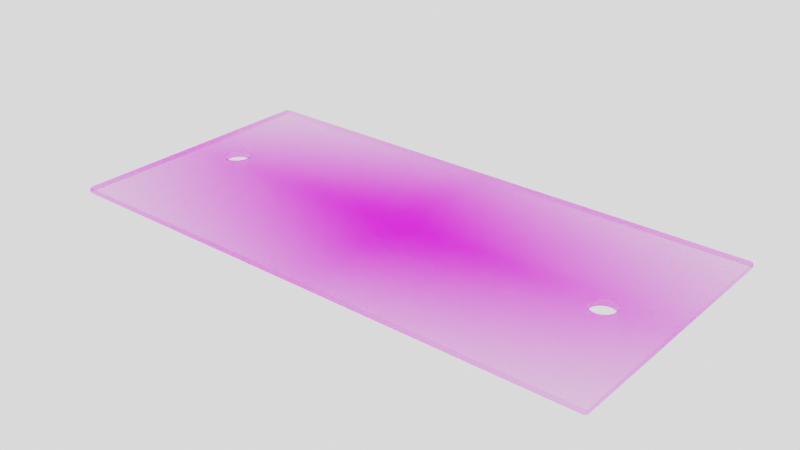 # Source: model.blend  (saved by Blender 3.6.11; exported with 4.5.12 LTS)
import bpy
from mathutils import Matrix  # noqa: F401  (used for matrix-valued properties, if any)

bpy.ops.wm.read_factory_settings(use_empty=True)
scene = bpy.context.scene
scene.name = 'Scene'

# ---- collections
col_collection = bpy.data.collections.new('Collection'); scene.collection.children.link(col_collection)

# ---- images (referenced by path relative to the original .blend; pixels are not part of the script)
import os
ASSET_DIR = os.environ.get("B2B_ASSET_DIR", "")  # directory of the original .blend (textures are referenced by path, not embedded)
HERE = os.path.dirname(os.path.abspath(__file__))  # packed textures are extracted next to this script under _unpacked/

def load_image(name, relpath, width, height, colorspace="sRGB"):
    """Load a texture the original file referenced (path relative to the .blend, or extracted next to this script)."""
    p = next((c for c in (os.path.join(HERE, relpath), os.path.join(ASSET_DIR, relpath)) if relpath and os.path.exists(c)), "")
    if p:
        img = bpy.data.images.load(p, check_existing=True)
        img.name = name
    else:  # same state as the original file: an image datablock whose file is absent (Cycles renders it pink)
        img = bpy.data.images.new(name, width, height)
        img.source = "FILE"
        img.filepath = "//" + (relpath or name)
    img.colorspace_settings.name = colorspace
    return img
img_t1_png = load_image('t1.png', 't1.png', 1024, 1024, 'sRGB')

# ---- materials (node trees are filled in below, after node groups)
mat_t1 = bpy.data.materials.new('t1')
mat_t1.surface_render_method = 'BLENDED'
mat_t1.blend_method = 'BLEND'
mat_t1.use_transparency_overlap = False
mat_t1.show_transparent_back = False
mat_t1.use_backface_culling = True

# ---- material node trees
mat_t1.use_nodes = True; mat_t1.node_tree.nodes.clear()
_N = mat_t1.node_tree.nodes; _L = mat_t1.node_tree.links
n0 = _N.new('ShaderNodeBsdfPrincipled'); n0.name = 'Principled BSDF'; n0.location = (0, 300)
n0.distribution = 'GGX'
n0.subsurface_method = 'RANDOM_WALK_SKIN'
n0.inputs[3].default_value = 1.45
n0.inputs[13].default_value = 0.04545
n0.inputs[27].default_value = (0.0, 0.0, 0.0, 1.0)
n0.inputs[28].default_value = 1.0
n1 = _N.new('ShaderNodeOutputMaterial'); n1.name = 'Material Output'; n1.location = (300, 300)
n2 = _N.new('ShaderNodeTexImage'); n2.name = 'Image Texture'; n2.location = (-543, 261)
n2.image = img_t1_png
n2.extension = 'CLIP'
_L.new(n2.outputs[0], n0.inputs[0])
_L.new(n2.outputs[1], n0.inputs[4])
_L.new(n0.outputs[0], n1.inputs[0])
_L.new(n2.outputs[0], n0.inputs[2])
n1.is_active_output = True

# ---- world
world_world = bpy.data.worlds.new('World'); scene.world = world_world
world_world.use_nodes = True; world_world.node_tree.nodes.clear()
_N = world_world.node_tree.nodes; _L = world_world.node_tree.links
n0 = _N.new('ShaderNodeOutputWorld'); n0.name = 'World Output'; n0.location = (300, 300)
n1 = _N.new('ShaderNodeBackground'); n1.name = 'Background'; n1.location = (10, 300)
n1.inputs[0].default_value = (1.0, 1.0, 1.0, 1.0)
n1.inputs[1].default_value = 1.4
_L.new(n1.outputs[0], n0.inputs[0])
n0.is_active_output = True
world_world.color = (0.05088, 0.05088, 0.05088)
world_world.use_sun_shadow = False
world_world.sun_shadow_jitter_overblur = 0.0

# ---- meshes
me_t1 = bpy.data.meshes.new('t1')
me_t1.from_pydata([(0.9695, 0.4487, 0.05009), (0.9564, 0.4487, 0.03694), (0.9564, 0.4619, 0.05009), (0.9657, 0.4487, 0.04079), (0.964, 0.4563, 0.0425), (0.9564, 0.458, 0.04079), (0.9657, 0.458, 0.05009), (-0.9477, 0.4487, 0.05009), (-0.9345, 0.4619, 0.05009), (-0.9345, 0.4487, 0.03694), (-0.9438, 0.458, 0.05009), (-0.9421, 0.4563, 0.0425), (-0.9345, 0.458, 0.04079), (-0.9438, 0.4487, 0.04079), (0.9695, -0.4587, 0.05009), (0.9564, -0.4718, 0.05009), (0.9564, -0.4587, 0.03694), (0.9657, -0.468, 0.05009), (0.964, -0.4662, 0.0425), (0.9564, -0.468, 0.04079), (0.9657, -0.4587, 0.04079), (-0.9477, -0.4587, 0.05009), (-0.9345, -0.4587, 0.03694), (-0.9345, -0.4718, 0.05009), (-0.9438, -0.4587, 0.04079), (-0.9421, -0.4662, 0.0425), (-0.9345, -0.468, 0.04079), (-0.9438, -0.468, 0.05009), (0.9695, -0.4587, 0.05009), (0.9564, -0.4587, 0.06325), (0.9564, -0.4718, 0.05009), (0.9657, -0.4587, 0.05939), (0.964, -0.4662, 0.05769), (0.9564, -0.468, 0.05939), (0.9657, -0.468, 0.05009), (0.9695, 0.4487, 0.05009), (0.9564, 0.4619, 0.05009), (0.9564, 0.4487, 0.06325), (0.9657, 0.458, 0.05009), (0.964, 0.4563, 0.05769), (0.9564, 0.458, 0.05939), (0.9657, 0.4487, 0.05939), (-0.9477, -0.4587, 0.05009), (-0.9345, -0.4718, 0.05009), (-0.9345, -0.4587, 0.06325), (-0.9438, -0.468, 0.05009), (-0.9421, -0.4662, 0.05769), (-0.9345, -0.468, 0.05939), (-0.9438, -0.4587, 0.05939), (-0.9477, 0.4487, 0.05009), (-0.9345, 0.4487, 0.06325), (-0.9345, 0.4619, 0.05009), (-0.9438, 0.4487, 0.05939), (-0.9421, 0.4563, 0.05769), (-0.9345, 0.458, 0.05939), (-0.9438, 0.458, 0.05009), (-0.803, 0.02337, 0.03694), (-0.7985, 0.02337, 0.0414), (-0.8008, 0.02337, 0.03754), (-0.7991, 0.02337, 0.03917), (-0.8021, 0.01437, 0.03694), (-0.7977, 0.01524, 0.0414), (-0.7999, 0.01481, 0.03754), (-0.7983, 0.01513, 0.03917), (-0.8021, 0.03238, 0.03694), (-0.7977, 0.0315, 0.0414), (-0.7999, 0.03194, 0.03754), (-0.7983, 0.03162, 0.03917), (-0.7995, 0.00571, 0.03694), (-0.7954, 0.007426, 0.0414), (-0.7974, 0.006568, 0.03754), (-0.7959, 0.007196, 0.03917), (-0.7952, 0.04902, 0.03694), (-0.7915, 0.04653, 0.0414), (-0.7934, 0.04777, 0.03754), (-0.792, 0.04686, 0.03917), (-0.7952, -0.002269, 0.03694), (-0.7915, 0.0002213, 0.0414), (-0.7934, -0.001024, 0.03754), (-0.792, -0.0001124, 0.03917), (-0.7995, 0.04104, 0.03694), (-0.7954, 0.03932, 0.0414), (-0.7974, 0.04018, 0.03754), (-0.7959, 0.03955, 0.03917), (-0.7895, -0.009264, 0.03694), (-0.7863, -0.006094, 0.0414), (-0.7879, -0.007679, 0.03754), (-0.7867, -0.006518, 0.03917), (-0.78, 0.05802, 0.0414), (-0.7825, 0.06176, 0.03694), (-0.7803, 0.05852, 0.03917), (-0.7812, 0.05989, 0.03754), (-0.765, -0.0175, 0.0414), (-0.766, -0.02189, 0.03694), (-0.7651, -0.01809, 0.03917), (-0.7655, -0.01969, 0.03754), (-0.7743, -0.01934, 0.03694), (-0.7728, -0.01513, 0.0414), (-0.7736, -0.01724, 0.03754), (-0.773, -0.01569, 0.03917), (-0.7659, 0.06864, 0.03694), (-0.765, 0.06425, 0.0414), (-0.7654, 0.06644, 0.03754), (-0.7651, 0.06483, 0.03917), (-0.7826, -0.01494, 0.03694), (-0.78, -0.01128, 0.0414), (-0.7813, -0.01311, 0.03754), (-0.7803, -0.01177, 0.03917), (-0.7745, 0.06601, 0.03694), (-0.7728, 0.06187, 0.0414), (-0.7737, 0.06394, 0.03754), (-0.773, 0.06243, 0.03917), (-0.7895, 0.05601, 0.03694), (-0.7863, 0.05284, 0.0414), (-0.7879, 0.05443, 0.03754), (-0.7867, 0.05327, 0.03917), (-0.7478, -0.0219, 0.03694), (-0.7487, -0.0175, 0.0414), (-0.7483, -0.0197, 0.03754), (-0.7486, -0.01809, 0.03917), (-0.7487, 0.06425, 0.0414), (-0.7478, 0.06864, 0.03694), (-0.7486, 0.06483, 0.03917), (-0.7483, 0.06644, 0.03754), (-0.7312, -0.015, 0.03694), (-0.7337, -0.01128, 0.0414), (-0.7325, -0.01314, 0.03754), (-0.7334, -0.01178, 0.03917), (-0.7337, 0.05802, 0.0414), (-0.7312, 0.06175, 0.03694), (-0.7334, 0.05852, 0.03917), (-0.7325, 0.05989, 0.03754), (-0.7392, -0.01927, 0.03694), (-0.7409, -0.01513, 0.0414), (-0.74, -0.0172, 0.03754), (-0.7407, -0.01568, 0.03917), (-0.7392, 0.06602, 0.03694), (-0.7409, 0.06187, 0.0414), (-0.74, 0.06395, 0.03754), (-0.7407, 0.06243, 0.03917), (-0.7185, -0.002269, 0.03694), (-0.7222, 0.0002213, 0.0414), (-0.7203, -0.001024, 0.03754), (-0.7217, -0.0001124, 0.03917), (-0.7222, 0.04653, 0.0414), (-0.7185, 0.04902, 0.03694), (-0.7217, 0.04686, 0.03917), (-0.7203, 0.04777, 0.03754), (-0.7107, 0.02337, 0.03694), (-0.7152, 0.02337, 0.0414), (-0.7129, 0.02337, 0.03754), (-0.7146, 0.02337, 0.03917), (-0.7116, 0.03238, 0.03694), (-0.716, 0.0315, 0.0414), (-0.7138, 0.03194, 0.03754), (-0.7154, 0.03162, 0.03917), (-0.7116, 0.01437, 0.03694), (-0.716, 0.01524, 0.0414), (-0.7138, 0.01481, 0.03754), (-0.7154, 0.01513, 0.03917), (-0.7142, 0.04104, 0.03694), (-0.7184, 0.03932, 0.0414), (-0.7163, 0.04018, 0.03754), (-0.7178, 0.03955, 0.03917), (-0.7184, 0.007426, 0.0414), (-0.7142, 0.00571, 0.03694), (-0.7178, 0.007196, 0.03917), (-0.7163, 0.006568, 0.03754), (-0.7242, 0.05601, 0.03694), (-0.7274, 0.05284, 0.0414), (-0.7258, 0.05443, 0.03754), (-0.727, 0.05327, 0.03917), (-0.7242, -0.009264, 0.03694), (-0.7274, -0.006094, 0.0414), (-0.7258, -0.007679, 0.03754), (-0.727, -0.006518, 0.03917), (-0.7569, -0.02278, 0.03694), (-0.7569, -0.0183, 0.0414), (-0.7569, -0.02054, 0.03754), (-0.7569, -0.0189, 0.03917), (-0.7569, 0.06505, 0.0414), (-0.7569, 0.06953, 0.03694), (-0.7569, 0.06565, 0.03917), (-0.7569, 0.06729, 0.03754), (0.7119, -0.04233, 0.03694), (0.7164, -0.04233, 0.0414), (0.7142, -0.04233, 0.03754), (0.7158, -0.04233, 0.03917), (0.7172, -0.05037, 0.0414), (0.7128, -0.05124, 0.03694), (0.7166, -0.05048, 0.03917), (0.715, -0.0508, 0.03754), (0.7128, -0.03341, 0.03694), (0.7172, -0.03428, 0.0414), (0.715, -0.03385, 0.03754), (0.7166, -0.03417, 0.03917), (0.7233, -0.06523, 0.0414), (0.7196, -0.06772, 0.03694), (0.7228, -0.06556, 0.03917), (0.7215, -0.06647, 0.03754), (0.7196, -0.01693, 0.03694), (0.7233, -0.01942, 0.0414), (0.7215, -0.01818, 0.03754), (0.7228, -0.01909, 0.03917), (0.7154, -0.05982, 0.03694), (0.7195, -0.0581, 0.0414), (0.7175, -0.05896, 0.03754), (0.719, -0.05833, 0.03917), (0.7195, -0.02655, 0.0414), (0.7154, -0.02484, 0.03694), (0.719, -0.02632, 0.03917), (0.7175, -0.02569, 0.03754), (0.7322, -0.08033, 0.03694), (0.7347, -0.0766, 0.0414), (0.7335, -0.07846, 0.03754), (0.7344, -0.0771, 0.03917), (0.7347, -0.008052, 0.0414), (0.7322, -0.004325, 0.03694), (0.7344, -0.007553, 0.03917), (0.7335, -0.006189, 0.03754), (0.7496, -0.08275, 0.0414), (0.7487, -0.08715, 0.03694), (0.7495, -0.08334, 0.03917), (0.7491, -0.08495, 0.03754), (0.7487, 0.0025, 0.03694), (0.7496, -0.001898, 0.0414), (0.7491, 0.000301, 0.03754), (0.7495, -0.001308, 0.03917), (0.7401, -0.08455, 0.03694), (0.7418, -0.08041, 0.0414), (0.741, -0.08248, 0.03754), (0.7416, -0.08096, 0.03917), (0.7401, -0.0001012, 0.03694), (0.7418, -0.004243, 0.0414), (0.741, -0.002172, 0.03754), (0.7416, -0.003688, 0.03917), (0.7253, -0.07464, 0.03694), (0.7285, -0.07147, 0.0414), (0.7269, -0.07306, 0.03754), (0.728, -0.0719, 0.03917), (0.7285, -0.01318, 0.0414), (0.7253, -0.01001, 0.03694), (0.728, -0.01275, 0.03917), (0.7269, -0.01159, 0.03754), (0.7664, -0.08716, 0.03694), (0.7657, -0.08275, 0.0414), (0.766, -0.08496, 0.03754), (0.7658, -0.08334, 0.03917), (0.7657, -0.001898, 0.0414), (0.7665, 0.002498, 0.03694), (0.7658, -0.001309, 0.03917), (0.7661, 0.0003001, 0.03754), (0.7829, -0.08041, 0.03694), (0.7805, -0.0766, 0.0414), (0.7817, -0.0785, 0.03754), (0.7808, -0.07711, 0.03917), (0.7805, -0.008052, 0.0414), (0.783, -0.004337, 0.03694), (0.7808, -0.007554, 0.03917), (0.7818, -0.006194, 0.03754), (0.7753, -0.08445, 0.03694), (0.7734, -0.08041, 0.0414), (0.7744, -0.08243, 0.03754), (0.7736, -0.08095, 0.03917), (0.7751, -8.632e-05, 0.03694), (0.7734, -0.004243, 0.0414), (0.7742, -0.002165, 0.03754), (0.7736, -0.003686, 0.03917), (0.7956, -0.06772, 0.03694), (0.7919, -0.06523, 0.0414), (0.7937, -0.06647, 0.03754), (0.7924, -0.06556, 0.03917), (0.7919, -0.01942, 0.0414), (0.7956, -0.01693, 0.03694), (0.7924, -0.01909, 0.03917), (0.7937, -0.01818, 0.03754), (0.7988, -0.04233, 0.0414), (0.8033, -0.04233, 0.03694), (0.7994, -0.04233, 0.03917), (0.8011, -0.04233, 0.03754), (0.8024, -0.05124, 0.03694), (0.798, -0.05037, 0.0414), (0.8002, -0.0508, 0.03754), (0.7986, -0.05048, 0.03917), (0.8024, -0.03341, 0.03694), (0.798, -0.03428, 0.0414), (0.8002, -0.03385, 0.03754), (0.7986, -0.03417, 0.03917), (0.7998, -0.05982, 0.03694), (0.7957, -0.0581, 0.0414), (0.7978, -0.05896, 0.03754), (0.7962, -0.05833, 0.03917), (0.7957, -0.02655, 0.0414), (0.7998, -0.02484, 0.03694), (0.7962, -0.02632, 0.03917), (0.7978, -0.02569, 0.03754), (0.7899, -0.07464, 0.03694), (0.7868, -0.07147, 0.0414), (0.7883, -0.07306, 0.03754), (0.7872, -0.0719, 0.03917), (0.7899, -0.01001, 0.03694), (0.7868, -0.01318, 0.0414), (0.7883, -0.01159, 0.03754), (0.7872, -0.01275, 0.03917), (0.7576, 0.003378, 0.03694), (0.7576, -0.001105, 0.0414), (0.7576, 0.001136, 0.03754), (0.7576, -0.0005049, 0.03917), (0.7576, -0.08803, 0.03694), (0.7576, -0.08355, 0.0414), (0.7576, -0.08579, 0.03754), (0.7576, -0.08415, 0.03917), (0.7119, -0.04233, 0.06325), (0.7164, -0.04233, 0.05878), (0.7142, -0.04233, 0.06265), (0.7158, -0.04233, 0.06102), (0.7128, -0.05124, 0.06325), (0.7172, -0.05037, 0.05878), (0.715, -0.0508, 0.06265), (0.7166, -0.05048, 0.06102), (0.7128, -0.03341, 0.06325), (0.7172, -0.03428, 0.05878), (0.715, -0.03385, 0.06265), (0.7166, -0.03417, 0.06102), (0.7196, -0.06772, 0.06325), (0.7233, -0.06523, 0.05878), (0.7215, -0.06647, 0.06265), (0.7228, -0.06556, 0.06102), (0.7196, -0.01693, 0.06325), (0.7233, -0.01942, 0.05878), (0.7215, -0.01818, 0.06265), (0.7228, -0.01909, 0.06102), (0.7154, -0.05982, 0.06325), (0.7195, -0.0581, 0.05878), (0.7175, -0.05896, 0.06265), (0.719, -0.05833, 0.06102), (0.7154, -0.02484, 0.06325), (0.7195, -0.02655, 0.05878), (0.7175, -0.02569, 0.06265), (0.719, -0.02632, 0.06102), (0.7322, -0.08033, 0.06325), (0.7347, -0.0766, 0.05878), (0.7335, -0.07846, 0.06265), (0.7344, -0.0771, 0.06102), (0.7322, -0.004325, 0.06325), (0.7347, -0.008052, 0.05878), (0.7335, -0.006189, 0.06265), (0.7344, -0.007553, 0.06102), (0.7487, -0.08715, 0.06325), (0.7496, -0.08275, 0.05878), (0.7491, -0.08495, 0.06265), (0.7495, -0.08334, 0.06102), (0.7487, 0.0025, 0.06325), (0.7496, -0.001898, 0.05878), (0.7491, 0.000301, 0.06265), (0.7495, -0.001308, 0.06102), (0.7401, -0.08455, 0.06325), (0.7418, -0.08041, 0.05878), (0.741, -0.08248, 0.06265), (0.7416, -0.08096, 0.06102), (0.7401, -0.0001012, 0.06325), (0.7418, -0.004243, 0.05878), (0.741, -0.002172, 0.06265), (0.7416, -0.003688, 0.06102), (0.7253, -0.07464, 0.06325), (0.7285, -0.07147, 0.05878), (0.7269, -0.07306, 0.06265), (0.728, -0.0719, 0.06102), (0.7253, -0.01001, 0.06325), (0.7285, -0.01318, 0.05878), (0.7269, -0.01159, 0.06265), (0.728, -0.01275, 0.06102), (0.7664, -0.08716, 0.06325), (0.7657, -0.08275, 0.05878), (0.766, -0.08496, 0.06265), (0.7658, -0.08334, 0.06102), (0.7665, 0.002498, 0.06325), (0.7657, -0.001898, 0.05878), (0.7661, 0.0003001, 0.06265), (0.7658, -0.001309, 0.06102), (0.7829, -0.08041, 0.06325), (0.7805, -0.0766, 0.05878), (0.7817, -0.0785, 0.06265), (0.7808, -0.07711, 0.06102), (0.783, -0.004337, 0.06325), (0.7805, -0.008052, 0.05878), (0.7818, -0.006194, 0.06265), (0.7808, -0.007554, 0.06102), (0.7734, -0.08041, 0.05878), (0.7753, -0.08445, 0.06325), (0.7736, -0.08095, 0.06102), (0.7744, -0.08243, 0.06265), (0.7751, -8.632e-05, 0.06325), (0.7734, -0.004243, 0.05878), (0.7742, -0.002165, 0.06265), (0.7736, -0.003686, 0.06102), (0.7956, -0.06772, 0.06325), (0.7919, -0.06523, 0.05878), (0.7937, -0.06647, 0.06265), (0.7924, -0.06556, 0.06102), (0.7956, -0.01693, 0.06325), (0.7919, -0.01942, 0.05878), (0.7937, -0.01818, 0.06265), (0.7924, -0.01909, 0.06102), (0.8033, -0.04233, 0.06325), (0.7988, -0.04233, 0.05878), (0.8011, -0.04233, 0.06265), (0.7994, -0.04233, 0.06102), (0.8024, -0.05124, 0.06325), (0.798, -0.05037, 0.05878), (0.8002, -0.0508, 0.06265), (0.7986, -0.05048, 0.06102), (0.8024, -0.03341, 0.06325), (0.798, -0.03428, 0.05878), (0.8002, -0.03385, 0.06265), (0.7986, -0.03417, 0.06102), (0.7957, -0.0581, 0.05878), (0.7998, -0.05982, 0.06325), (0.7962, -0.05833, 0.06102), (0.7978, -0.05896, 0.06265), (0.7998, -0.02484, 0.06325), (0.7957, -0.02655, 0.05878), (0.7978, -0.02569, 0.06265), (0.7962, -0.02632, 0.06102), (0.7899, -0.07464, 0.06325), (0.7868, -0.07147, 0.05878), (0.7883, -0.07306, 0.06265), (0.7872, -0.0719, 0.06102), (0.7899, -0.01001, 0.06325), (0.7868, -0.01318, 0.05878), (0.7883, -0.01159, 0.06265), (0.7872, -0.01275, 0.06102), (0.7576, 0.003378, 0.06325), (0.7576, -0.001105, 0.05878), (0.7576, 0.001136, 0.06265), (0.7576, -0.0005049, 0.06102), (0.7576, -0.08803, 0.06325), (0.7576, -0.08355, 0.05878), (0.7576, -0.08579, 0.06265), (0.7576, -0.08415, 0.06102), (-0.803, 0.02337, 0.06325), (-0.7985, 0.02337, 0.05878), (-0.8008, 0.02337, 0.06265), (-0.7991, 0.02337, 0.06102), (-0.8021, 0.01437, 0.06325), (-0.7977, 0.01524, 0.05878), (-0.7999, 0.01481, 0.06265), (-0.7983, 0.01513, 0.06102), (-0.8021, 0.03238, 0.06325), (-0.7977, 0.0315, 0.05878), (-0.7999, 0.03194, 0.06265), (-0.7983, 0.03162, 0.06102), (-0.7952, -0.002269, 0.06325), (-0.7915, 0.0002213, 0.05878), (-0.7934, -0.001024, 0.06265), (-0.792, -0.0001124, 0.06102), (-0.7995, 0.04104, 0.06325), (-0.7954, 0.03932, 0.05878), (-0.7974, 0.04018, 0.06265), (-0.7959, 0.03955, 0.06102), (-0.7995, 0.00571, 0.06325), (-0.7954, 0.007426, 0.05878), (-0.7974, 0.006568, 0.06265), (-0.7959, 0.007196, 0.06102), (-0.7952, 0.04902, 0.06325), (-0.7915, 0.04653, 0.05878), (-0.7934, 0.04777, 0.06265), (-0.792, 0.04686, 0.06102), (-0.7826, -0.01494, 0.06325), (-0.78, -0.01128, 0.05878), (-0.7813, -0.01311, 0.06265), (-0.7803, -0.01177, 0.06102), (-0.7895, 0.05601, 0.06325), (-0.7863, 0.05284, 0.05878), (-0.7879, 0.05443, 0.06265), (-0.7867, 0.05327, 0.06102), (-0.765, 0.06425, 0.05878), (-0.7659, 0.06864, 0.06325), (-0.7651, 0.06483, 0.06102), (-0.7654, 0.06644, 0.06265), (-0.766, -0.02189, 0.06325), (-0.765, -0.0175, 0.05878), (-0.7655, -0.01969, 0.06265), (-0.7651, -0.01809, 0.06102), (-0.7745, 0.06601, 0.06325), (-0.7728, 0.06187, 0.05878), (-0.7737, 0.06394, 0.06265), (-0.773, 0.06243, 0.06102), (-0.7728, -0.01513, 0.05878), (-0.7743, -0.01934, 0.06325), (-0.773, -0.01569, 0.06102), (-0.7736, -0.01724, 0.06265), (-0.7825, 0.06176, 0.06325), (-0.78, 0.05802, 0.05878), (-0.7812, 0.05989, 0.06265), (-0.7803, 0.05852, 0.06102), (-0.7895, -0.009264, 0.06325), (-0.7863, -0.006094, 0.05878), (-0.7879, -0.007679, 0.06265), (-0.7867, -0.006518, 0.06102), (-0.7478, -0.0219, 0.06325), (-0.7487, -0.0175, 0.05878), (-0.7483, -0.0197, 0.06265), (-0.7486, -0.01809, 0.06102), (-0.7478, 0.06864, 0.06325), (-0.7487, 0.06425, 0.05878), (-0.7483, 0.06644, 0.06265), (-0.7486, 0.06483, 0.06102), (-0.7312, -0.015, 0.06325), (-0.7337, -0.01128, 0.05878), (-0.7325, -0.01314, 0.06265), (-0.7334, -0.01178, 0.06102), (-0.7312, 0.06175, 0.06325), (-0.7337, 0.05802, 0.05878), (-0.7325, 0.05989, 0.06265), (-0.7334, 0.05852, 0.06102), (-0.7392, -0.01927, 0.06325), (-0.7409, -0.01513, 0.05878), (-0.74, -0.0172, 0.06265), (-0.7407, -0.01568, 0.06102), (-0.7392, 0.06602, 0.06325), (-0.7409, 0.06187, 0.05878), (-0.74, 0.06395, 0.06265), (-0.7407, 0.06243, 0.06102), (-0.7185, -0.002269, 0.06325), (-0.7222, 0.0002213, 0.05878), (-0.7203, -0.001024, 0.06265), (-0.7217, -0.0001124, 0.06102), (-0.7185, 0.04902, 0.06325), (-0.7222, 0.04653, 0.05878), (-0.7203, 0.04777, 0.06265), (-0.7217, 0.04686, 0.06102), (-0.7107, 0.02337, 0.06325), (-0.7152, 0.02337, 0.05878), (-0.7129, 0.02337, 0.06265), (-0.7146, 0.02337, 0.06102), (-0.7116, 0.03238, 0.06325), (-0.716, 0.0315, 0.05878), (-0.7138, 0.03194, 0.06265), (-0.7154, 0.03162, 0.06102), (-0.7116, 0.01437, 0.06325), (-0.716, 0.01524, 0.05878), (-0.7138, 0.01481, 0.06265), (-0.7154, 0.01513, 0.06102), (-0.7142, 0.04104, 0.06325), (-0.7184, 0.03932, 0.05878), (-0.7163, 0.04018, 0.06265), (-0.7178, 0.03955, 0.06102), (-0.7184, 0.007426, 0.05878), (-0.7142, 0.00571, 0.06325), (-0.7178, 0.007196, 0.06102), (-0.7163, 0.006568, 0.06265), (-0.7242, 0.05601, 0.06325), (-0.7274, 0.05284, 0.05878), (-0.7258, 0.05443, 0.06265), (-0.727, 0.05327, 0.06102), (-0.7242, -0.009264, 0.06325), (-0.7274, -0.006094, 0.05878), (-0.7258, -0.007679, 0.06265), (-0.727, -0.006518, 0.06102), (-0.7569, -0.02278, 0.06325), (-0.7569, -0.0183, 0.05878), (-0.7569, -0.02054, 0.06265), (-0.7569, -0.0189, 0.06102), (-0.7569, 0.06953, 0.06325), (-0.7569, 0.06505, 0.05878), (-0.7569, 0.06729, 0.06265), (-0.7569, 0.06565, 0.06102)], [], [(2, 8, 51, 36), (7, 21, 42, 49), (441, 57, 65, 449), (177, 92, 481, 561), (385, 256, 301, 429), (484, 50, 44, 489, 468, 496, 452, 460, 444, 440, 448, 456, 464, 472, 492), (389, 29, 37, 392, 384, 428, 400, 420, 412, 404, 408, 417, 396, 424, 380), (23, 15, 30, 43), (0, 3, 4, 6), (1, 5, 4, 3), (2, 6, 4, 5), (7, 10, 11, 13), (8, 12, 11, 10), (9, 13, 11, 12), (14, 17, 18, 20), (15, 19, 18, 17), (16, 20, 18, 19), (21, 24, 25, 27), (22, 26, 25, 24), (23, 27, 25, 26), (28, 31, 32, 34), (29, 33, 32, 31), (30, 34, 32, 33), (35, 38, 39, 41), (36, 40, 39, 38), (37, 41, 39, 40), (42, 45, 46, 48), (43, 47, 46, 45), (44, 48, 46, 47), (49, 52, 53, 55), (50, 54, 53, 52), (51, 55, 53, 54), (16, 1, 3, 20), (20, 3, 0, 14), (21, 7, 13, 24), (24, 13, 9, 22), (1, 9, 12, 5), (5, 12, 8, 2), (15, 23, 26, 19), (19, 26, 22, 16), (28, 35, 41, 31), (31, 41, 37, 29), (44, 50, 52, 48), (48, 52, 49, 42), (36, 51, 54, 40), (40, 54, 50, 37), (29, 44, 47, 33), (33, 47, 43, 30), (7, 49, 55, 10), (10, 55, 51, 8), (35, 0, 6, 38), (38, 6, 2, 36), (30, 15, 17, 34), (34, 17, 14, 28), (42, 21, 27, 45), (45, 27, 23, 43), (14, 0, 35, 28), (253, 261, 388, 381), (433, 305, 248, 377), (289, 269, 397, 416), (393, 265, 256, 385), (276, 281, 409, 405), (301, 272, 401, 429), (489, 44, 29, 389, 372, 436, 348, 356, 340, 364, 324, 332, 316, 312, 320, 336, 328, 368, 344, 360, 352, 432, 376, 392, 37, 50, 484, 477, 564, 504, 520, 512, 552, 528, 544, 536, 532, 540, 549, 524, 556, 508, 516, 500, 560, 480), (281, 289, 416, 409), (285, 276, 405, 413), (292, 285, 413, 421), (269, 297, 425, 397), (272, 292, 421, 401), (264, 1, 16, 260, 252, 296, 268, 288, 280, 277, 284, 293, 273, 300, 257), (297, 253, 381, 425), (245, 309, 437, 373), (377, 248, 265, 393), (361, 233, 225, 353), (309, 220, 349, 437), (213, 237, 365, 341), (345, 216, 233, 361), (337, 208, 201, 329), (365, 237, 196, 325), (321, 193, 208, 337), (313, 185, 193, 321), (333, 205, 188, 317), (325, 196, 205, 333), (329, 201, 240, 369), (229, 213, 341, 357), (220, 229, 357, 349), (369, 240, 216, 345), (353, 225, 305, 433), (261, 245, 373, 388), (173, 125, 509, 557), (565, 180, 120, 505), (164, 141, 525, 548), (521, 137, 128, 513), (153, 149, 533, 537), (169, 144, 529, 553), (157, 164, 548, 541), (149, 157, 541, 533), (161, 153, 537, 545), (317, 188, 185, 313), (141, 173, 557, 525), (144, 161, 545, 529), (125, 133, 517, 509), (513, 128, 169, 553), (117, 177, 561, 501), (505, 120, 137, 521), (97, 105, 469, 488), (108, 9, 1, 264, 249, 304, 224, 232, 217, 241, 200, 209, 192, 184, 189, 204, 197, 236, 212, 228, 221, 308, 244, 260, 16, 22, 96, 93, 176, 116, 132, 124, 172, 140, 165, 156, 148, 152, 160, 145, 168, 129, 136, 121, 181, 100), (485, 109, 101, 476), (493, 88, 109, 485), (105, 85, 497, 469), (457, 81, 73, 465), (449, 65, 81, 457), (96, 22, 9, 108, 89, 112, 72, 80, 64, 56, 60, 68, 76, 84, 104), (461, 69, 61, 445), (453, 77, 69, 461), (465, 73, 113, 473), (497, 85, 77, 453), (92, 97, 488, 481), (473, 113, 88, 493), (476, 101, 180, 565), (133, 117, 501, 517), (381, 388, 390, 383), (383, 390, 391, 382), (382, 391, 389, 380), (57, 61, 63, 59), (59, 63, 62, 58), (58, 62, 60, 56), (56, 64, 66, 58), (58, 66, 67, 59), (59, 67, 65, 57), (73, 81, 83, 75), (75, 83, 82, 74), (74, 82, 80, 72), (89, 108, 110, 91), (91, 110, 111, 90), (90, 111, 109, 88), (88, 113, 115, 90), (90, 115, 114, 91), (91, 114, 112, 89), (121, 136, 138, 123), (123, 138, 139, 122), (122, 139, 137, 120), (397, 425, 427, 399), (399, 427, 426, 398), (398, 426, 424, 396), (153, 161, 163, 155), (155, 163, 162, 154), (154, 162, 160, 152), (120, 180, 182, 122), (122, 182, 183, 123), (123, 183, 181, 121), (185, 188, 190, 187), (187, 190, 191, 186), (186, 191, 189, 184), (184, 192, 194, 186), (186, 194, 195, 187), (187, 195, 193, 185), (201, 208, 210, 203), (203, 210, 211, 202), (202, 211, 209, 200), (217, 232, 234, 219), (219, 234, 235, 218), (218, 235, 233, 216), (216, 240, 242, 218), (218, 242, 243, 219), (219, 243, 241, 217), (249, 264, 266, 251), (251, 266, 267, 250), (250, 267, 265, 248), (280, 288, 290, 282), (282, 290, 291, 283), (283, 291, 289, 281), (248, 305, 307, 250), (250, 307, 306, 251), (251, 306, 304, 249), (312, 316, 318, 314), (314, 318, 319, 315), (315, 319, 317, 313), (313, 321, 323, 315), (315, 323, 322, 314), (314, 322, 320, 312), (328, 336, 338, 330), (330, 338, 339, 331), (331, 339, 337, 329), (345, 361, 363, 347), (347, 363, 362, 346), (346, 362, 360, 344), (329, 369, 371, 331), (331, 371, 370, 330), (330, 370, 368, 328), (409, 416, 418, 411), (411, 418, 419, 410), (410, 419, 417, 408), (376, 432, 434, 378), (378, 434, 435, 379), (379, 435, 433, 377), (440, 444, 446, 442), (442, 446, 447, 443), (443, 447, 445, 441), (441, 449, 451, 443), (443, 451, 450, 442), (442, 450, 448, 440), (457, 465, 467, 459), (459, 467, 466, 458), (458, 466, 464, 456), (473, 493, 495, 475), (475, 495, 494, 474), (474, 494, 492, 472), (505, 521, 523, 507), (507, 523, 522, 506), (506, 522, 520, 504), (536, 544, 546, 538), (538, 546, 547, 539), (539, 547, 545, 537), (504, 564, 566, 506), (506, 566, 567, 507), (507, 567, 565, 505), (200, 241, 243, 202), (202, 243, 242, 203), (203, 242, 240, 201), (125, 173, 175, 127), (127, 175, 174, 126), (126, 174, 172, 124), (77, 85, 87, 79), (79, 87, 86, 78), (78, 86, 84, 76), (93, 96, 98, 95), (95, 98, 99, 94), (94, 99, 97, 92), (124, 132, 134, 126), (126, 134, 135, 127), (127, 135, 133, 125), (141, 164, 166, 143), (143, 166, 167, 142), (142, 167, 165, 140), (140, 172, 174, 142), (142, 174, 175, 143), (143, 175, 173, 141), (92, 177, 179, 94), (94, 179, 178, 95), (95, 178, 176, 93), (188, 205, 207, 190), (190, 207, 206, 191), (191, 206, 204, 189), (400, 428, 430, 402), (402, 430, 431, 403), (403, 431, 429, 401), (221, 228, 230, 223), (223, 230, 231, 222), (222, 231, 229, 220), (252, 260, 262, 254), (254, 262, 263, 255), (255, 263, 261, 253), (269, 289, 291, 271), (271, 291, 290, 270), (270, 290, 288, 268), (285, 292, 294, 287), (287, 294, 295, 286), (286, 295, 293, 284), (268, 296, 298, 270), (270, 298, 299, 271), (271, 299, 297, 269), (220, 309, 311, 222), (222, 311, 310, 223), (223, 310, 308, 221), (316, 332, 334, 318), (318, 334, 335, 319), (319, 335, 333, 317), (349, 357, 359, 351), (351, 359, 358, 350), (350, 358, 356, 348), (396, 417, 419, 398), (398, 419, 418, 399), (399, 418, 416, 397), (412, 420, 422, 414), (414, 422, 423, 415), (415, 423, 421, 413), (380, 424, 426, 382), (382, 426, 427, 383), (383, 427, 425, 381), (341, 365, 367, 343), (343, 367, 366, 342), (342, 366, 364, 340), (348, 436, 438, 350), (350, 438, 439, 351), (351, 439, 437, 349), (444, 460, 462, 446), (446, 462, 463, 447), (447, 463, 461, 445), (477, 484, 486, 479), (479, 486, 487, 478), (478, 487, 485, 476), (509, 517, 519, 511), (511, 519, 518, 510), (510, 518, 516, 508), (541, 548, 550, 543), (543, 550, 551, 542), (542, 551, 549, 540), (525, 557, 559, 527), (527, 559, 558, 526), (526, 558, 556, 524), (476, 565, 567, 478), (478, 567, 566, 479), (479, 566, 564, 477), (508, 556, 558, 510), (510, 558, 559, 511), (511, 559, 557, 509), (156, 165, 167, 158), (158, 167, 166, 159), (159, 166, 164, 157), (524, 549, 551, 526), (526, 551, 550, 527), (527, 550, 548, 525), (129, 168, 170, 131), (131, 170, 171, 130), (130, 171, 169, 128), (257, 300, 302, 259), (259, 302, 303, 258), (258, 303, 301, 256), (64, 80, 82, 66), (66, 82, 83, 67), (67, 83, 81, 65), (96, 104, 106, 98), (98, 106, 107, 99), (99, 107, 105, 97), (128, 137, 139, 130), (130, 139, 138, 131), (131, 138, 136, 129), (145, 160, 162, 147), (147, 162, 163, 146), (146, 163, 161, 144), (144, 169, 171, 146), (146, 171, 170, 147), (147, 170, 168, 145), (192, 209, 211, 194), (194, 211, 210, 195), (195, 210, 208, 193), (225, 233, 235, 227), (227, 235, 234, 226), (226, 234, 232, 224), (256, 265, 267, 258), (258, 267, 266, 259), (259, 266, 264, 257), (273, 293, 295, 275), (275, 295, 294, 274), (274, 294, 292, 272), (272, 301, 303, 274), (274, 303, 302, 275), (275, 302, 300, 273), (224, 304, 306, 226), (226, 306, 307, 227), (227, 307, 305, 225), (321, 337, 339, 323), (323, 339, 338, 322), (322, 338, 336, 320), (352, 360, 362, 354), (354, 362, 363, 355), (355, 363, 361, 353), (384, 392, 394, 386), (386, 394, 395, 387), (387, 395, 393, 385), (253, 297, 299, 255), (255, 299, 298, 254), (254, 298, 296, 252), (401, 421, 423, 403), (403, 423, 422, 402), (402, 422, 420, 400), (385, 429, 431, 387), (387, 431, 430, 386), (386, 430, 428, 384), (353, 433, 435, 355), (355, 435, 434, 354), (354, 434, 432, 352), (449, 457, 459, 451), (451, 459, 458, 450), (450, 458, 456, 448), (465, 473, 475, 467), (467, 475, 474, 466), (466, 474, 472, 464), (344, 368, 370, 346), (346, 370, 371, 347), (347, 371, 369, 345), (481, 488, 490, 483), (483, 490, 491, 482), (482, 491, 489, 480), (512, 520, 522, 514), (514, 522, 523, 515), (515, 523, 521, 513), (529, 545, 547, 531), (531, 547, 546, 530), (530, 546, 544, 528), (513, 553, 555, 515), (515, 555, 554, 514), (514, 554, 552, 512), (480, 560, 562, 482), (482, 562, 563, 483), (483, 563, 561, 481), (528, 552, 554, 530), (530, 554, 555, 531), (531, 555, 553, 529), (377, 393, 395, 379), (379, 395, 394, 378), (378, 394, 392, 376), (469, 497, 499, 471), (471, 499, 498, 470), (470, 498, 496, 468), (69, 77, 79, 71), (71, 79, 78, 70), (70, 78, 76, 68), (72, 112, 114, 74), (74, 114, 115, 75), (75, 115, 113, 73), (85, 105, 107, 87), (87, 107, 106, 86), (86, 106, 104, 84), (101, 109, 111, 103), (103, 111, 110, 102), (102, 110, 108, 100), (117, 133, 135, 119), (119, 135, 134, 118), (118, 134, 132, 116), (149, 153, 155, 151), (151, 155, 154, 150), (150, 154, 152, 148), (148, 156, 158, 150), (150, 158, 159, 151), (151, 159, 157, 149), (116, 176, 178, 118), (118, 178, 179, 119), (119, 179, 177, 117), (100, 181, 183, 102), (102, 183, 182, 103), (103, 182, 180, 101), (197, 204, 206, 199), (199, 206, 207, 198), (198, 207, 205, 196), (213, 229, 231, 215), (215, 231, 230, 214), (214, 230, 228, 212), (196, 237, 239, 198), (198, 239, 238, 199), (199, 238, 236, 197), (245, 261, 263, 247), (247, 263, 262, 246), (246, 262, 260, 244), (277, 280, 282, 279), (279, 282, 283, 278), (278, 283, 281, 276), (276, 285, 287, 278), (278, 287, 286, 279), (279, 286, 284, 277), (244, 308, 310, 246), (246, 310, 311, 247), (247, 311, 309, 245), (325, 333, 335, 327), (327, 335, 334, 326), (326, 334, 332, 324), (340, 356, 358, 342), (342, 358, 359, 343), (343, 359, 357, 341), (324, 364, 366, 326), (326, 366, 367, 327), (327, 367, 365, 325), (372, 389, 391, 374), (374, 391, 390, 375), (375, 390, 388, 373), (405, 409, 411, 407), (407, 411, 410, 406), (406, 410, 408, 404), (404, 412, 414, 406), (406, 414, 415, 407), (407, 415, 413, 405), (373, 437, 439, 375), (375, 439, 438, 374), (374, 438, 436, 372), (453, 461, 463, 455), (455, 463, 462, 454), (454, 462, 460, 452), (468, 489, 491, 470), (470, 491, 490, 471), (471, 490, 488, 469), (484, 492, 494, 486), (486, 494, 495, 487), (487, 495, 493, 485), (452, 496, 498, 454), (454, 498, 499, 455), (455, 499, 497, 453), (500, 516, 518, 502), (502, 518, 519, 503), (503, 519, 517, 501), (532, 536, 538, 534), (534, 538, 539, 535), (535, 539, 537, 533), (533, 541, 543, 535), (535, 543, 542, 534), (534, 542, 540, 532), (501, 561, 563, 503), (503, 563, 562, 502), (502, 562, 560, 500), (61, 69, 71, 63), (63, 71, 70, 62), (62, 70, 68, 60), (212, 236, 238, 214), (214, 238, 239, 215), (215, 239, 237, 213), (445, 61, 57, 441)])
_uv = me_t1.uv_layers.new(name='UVMap')
_uv.uv.foreach_set('vector', [0.3732, 0.1299, 0.8633, 0.1299, 0.8633, 0.1299, 0.3732, 0.1299, 0.209, 0.7839, 0.692, 0.7839, 0.692, 0.7839, 0.209, 0.7839, 0.3838, 0.1048, 0.3594, 0.09895, 0.3484, 0.1016, 0.3727, 0.1075, 0.5411, 0.09447, 0.5211, 0.09307, 0.5025, 0.09888, 0.5186, 0.1003, 0.7183, 0.1477, 0.7189, 0.1419, 0.699, 0.1416, 0.687, 0.1474, 0.1151, 0.566, 0.03555, 0.9487, 0.03555, 0.04135, 0.1152, 0.4807, 0.1111, 0.4851, 0.1076, 0.4907, 0.1048, 0.4977, 0.1027, 0.5057, 0.1013, 0.5144, 0.1009, 0.5234, 0.1013, 0.5324, 0.1027, 0.541, 0.1048, 0.549, 0.1076, 0.556, 0.1111, 0.5618, 0.8853, 0.4155, 0.9753, 0.04135, 0.9753, 0.9487, 0.8852, 0.4999, 0.8892, 0.4957, 0.8926, 0.49, 0.8954, 0.4831, 0.8975, 0.4752, 0.8988, 0.4666, 0.8992, 0.4577, 0.8988, 0.4488, 0.8975, 0.4402, 0.8954, 0.4323, 0.8926, 0.4254, 0.8891, 0.4196, 0.664, 0.135, 0.1739, 0.135, 0.1739, 0.135, 0.664, 0.135, 0.2418, 0.9208, 0.2418, 0.9349, 0.2377, 0.9349, 0.2348, 0.9208, 0.9753, 0.9487, 0.9753, 0.9619, 0.9791, 0.9619, 0.9819, 0.9487, 0.3732, 0.1299, 0.3698, 0.1299, 0.3698, 0.1259, 0.3732, 0.123, 0.209, 0.7839, 0.202, 0.7839, 0.202, 0.7758, 0.209, 0.7698, 0.8633, 0.1299, 0.8633, 0.123, 0.8653, 0.123, 0.8668, 0.1299, 0.03555, 0.9487, 0.02901, 0.9487, 0.02901, 0.9563, 0.03555, 0.9619, 0.7248, 0.9208, 0.7318, 0.9208, 0.7318, 0.929, 0.7248, 0.9349, 0.1739, 0.135, 0.1739, 0.1514, 0.1719, 0.1514, 0.1705, 0.135, 0.9753, 0.04135, 0.9819, 0.04135, 0.9819, 0.03376, 0.9753, 0.0282, 0.692, 0.7839, 0.692, 0.7698, 0.696, 0.7698, 0.699, 0.7839, 0.03555, 0.04135, 0.03555, 0.0282, 0.03177, 0.0282, 0.02901, 0.04135, 0.664, 0.135, 0.6674, 0.135, 0.6674, 0.1445, 0.664, 0.1514, 0.7248, 0.9208, 0.7248, 0.9067, 0.7288, 0.9067, 0.7318, 0.9208, 0.9753, 0.04135, 0.9753, 0.0282, 0.9791, 0.0282, 0.9819, 0.04135, 0.1739, 0.135, 0.1705, 0.135, 0.1705, 0.1254, 0.1739, 0.1185, 0.2418, 0.9208, 0.2348, 0.9208, 0.2348, 0.9127, 0.2418, 0.9067, 0.3732, 0.1299, 0.3732, 0.1367, 0.3712, 0.1367, 0.3698, 0.1299, 0.9753, 0.9487, 0.9819, 0.9487, 0.9819, 0.9563, 0.9753, 0.9619, 0.692, 0.7839, 0.699, 0.7839, 0.699, 0.7921, 0.692, 0.798, 0.664, 0.135, 0.664, 0.1185, 0.666, 0.1185, 0.6674, 0.135, 0.03555, 0.04135, 0.02901, 0.04135, 0.02901, 0.03376, 0.03555, 0.0282, 0.209, 0.7839, 0.209, 0.798, 0.205, 0.798, 0.202, 0.7839, 0.03555, 0.9487, 0.03555, 0.9619, 0.03177, 0.9619, 0.02901, 0.9487, 0.8633, 0.1299, 0.8668, 0.1299, 0.8668, 0.1338, 0.8633, 0.1367, 0.9753, 0.04135, 0.9753, 0.9487, 0.9819, 0.9487, 0.9819, 0.04135, 0.7248, 0.9349, 0.2418, 0.9349, 0.2418, 0.9208, 0.7248, 0.9208, 0.692, 0.7839, 0.209, 0.7839, 0.209, 0.7698, 0.692, 0.7698, 0.02901, 0.04135, 0.02901, 0.9487, 0.03555, 0.9487, 0.03555, 0.04135, 0.9753, 0.9487, 0.03555, 0.9487, 0.03555, 0.9619, 0.9753, 0.9619, 0.3732, 0.123, 0.8633, 0.123, 0.8633, 0.1299, 0.3732, 0.1299, 0.1739, 0.135, 0.664, 0.135, 0.664, 0.1514, 0.1739, 0.1514, 0.9753, 0.0282, 0.03555, 0.0282, 0.03555, 0.04135, 0.9753, 0.04135, 0.7248, 0.9208, 0.2418, 0.9208, 0.2418, 0.9067, 0.7248, 0.9067, 0.9819, 0.04135, 0.9819, 0.9487, 0.9753, 0.9487, 0.9753, 0.04135, 0.03555, 0.04135, 0.03555, 0.9487, 0.02901, 0.9487, 0.02901, 0.04135, 0.692, 0.798, 0.209, 0.798, 0.209, 0.7839, 0.692, 0.7839, 0.3732, 0.1299, 0.8633, 0.1299, 0.8633, 0.1367, 0.3732, 0.1367, 0.9753, 0.9619, 0.03555, 0.9619, 0.03555, 0.9487, 0.9753, 0.9487, 0.9753, 0.04135, 0.03555, 0.04135, 0.03555, 0.0282, 0.9753, 0.0282, 0.1739, 0.1185, 0.664, 0.1185, 0.664, 0.135, 0.1739, 0.135, 0.209, 0.7839, 0.209, 0.7839, 0.202, 0.7839, 0.202, 0.7839, 0.8668, 0.1299, 0.8668, 0.1299, 0.8633, 0.1299, 0.8633, 0.1299, 0.2418, 0.9208, 0.2418, 0.9208, 0.2348, 0.9208, 0.2348, 0.9208, 0.3698, 0.1299, 0.3698, 0.1299, 0.3732, 0.1299, 0.3732, 0.1299, 0.1739, 0.135, 0.1739, 0.135, 0.1705, 0.135, 0.1705, 0.135, 0.7318, 0.9208, 0.7318, 0.9208, 0.7248, 0.9208, 0.7248, 0.9208, 0.692, 0.7839, 0.692, 0.7839, 0.699, 0.7839, 0.699, 0.7839, 0.6674, 0.135, 0.6674, 0.135, 0.664, 0.135, 0.664, 0.135, 0.7248, 0.9208, 0.2418, 0.9208, 0.2418, 0.9208, 0.7248, 0.9208, 0.5872, 0.1206, 0.5761, 0.118, 0.5514, 0.1238, 0.5627, 0.1264, 0.2992, 0.1452, 0.2764, 0.1394, 0.2603, 0.1408, 0.2792, 0.1466, 0.6173, 0.1294, 0.6074, 0.1264, 0.583, 0.1323, 0.5929, 0.1353, 0.75, 0.1475, 0.7389, 0.1416, 0.7189, 0.1419, 0.7183, 0.1477, 0.6388, 0.135, 0.6276, 0.1323, 0.6031, 0.1381, 0.6141, 0.1408, 0.699, 0.1416, 0.6809, 0.1407, 0.6615, 0.1465, 0.687, 0.1474, 0.1152, 0.4807, 0.03555, 0.04135, 0.9753, 0.04135, 0.8853, 0.4155, 0.8809, 0.4128, 0.8765, 0.412, 0.8721, 0.4128, 0.8678, 0.4155, 0.8639, 0.4197, 0.8605, 0.4254, 0.8576, 0.4323, 0.8555, 0.4402, 0.8543, 0.4488, 0.8538, 0.4577, 0.8543, 0.4666, 0.8555, 0.4752, 0.8576, 0.4831, 0.8605, 0.49, 0.8639, 0.4957, 0.8678, 0.4999, 0.8721, 0.5025, 0.8765, 0.5034, 0.881, 0.5025, 0.8852, 0.4999, 0.9753, 0.9487, 0.03555, 0.9487, 0.1151, 0.566, 0.1194, 0.5686, 0.1238, 0.5695, 0.1283, 0.5686, 0.1326, 0.566, 0.1366, 0.5618, 0.1401, 0.556, 0.1429, 0.549, 0.145, 0.541, 0.1463, 0.5324, 0.1468, 0.5234, 0.1463, 0.5144, 0.145, 0.5057, 0.1429, 0.4977, 0.1401, 0.4907, 0.1366, 0.485, 0.1326, 0.4807, 0.1283, 0.4781, 0.1238, 0.4772, 0.1193, 0.4781, 0.6276, 0.1323, 0.6173, 0.1294, 0.5929, 0.1353, 0.6031, 0.1381, 0.6511, 0.1373, 0.6388, 0.135, 0.6141, 0.1408, 0.6267, 0.1431, 0.665, 0.1392, 0.6511, 0.1373, 0.6267, 0.1431, 0.642, 0.1451, 0.6074, 0.1264, 0.5975, 0.1235, 0.5731, 0.1293, 0.583, 0.1323, 0.6809, 0.1407, 0.665, 0.1392, 0.642, 0.1451, 0.6615, 0.1465, 0.8852, 0.4999, 0.9753, 0.9487, 0.9753, 0.04135, 0.8853, 0.4155, 0.8891, 0.4196, 0.8926, 0.4254, 0.8954, 0.4323, 0.8975, 0.4402, 0.8988, 0.4488, 0.8992, 0.4577, 0.8988, 0.4666, 0.8975, 0.4752, 0.8954, 0.4831, 0.8926, 0.49, 0.8892, 0.4957, 0.5975, 0.1235, 0.5872, 0.1206, 0.5627, 0.1264, 0.5731, 0.1293, 0.5633, 0.1157, 0.5477, 0.1138, 0.5249, 0.1196, 0.539, 0.1215, 0.2792, 0.1466, 0.2603, 0.1408, 0.2419, 0.1416, 0.253, 0.1475, 0.3276, 0.141, 0.3029, 0.1352, 0.2905, 0.1375, 0.3148, 0.1433, 0.5477, 0.1138, 0.5277, 0.1124, 0.5088, 0.1182, 0.5249, 0.1196, 0.4698, 0.1113, 0.4385, 0.1116, 0.4505, 0.1174, 0.4704, 0.1171, 0.3387, 0.1384, 0.3142, 0.1326, 0.3029, 0.1352, 0.3276, 0.141, 0.3688, 0.1296, 0.3444, 0.1237, 0.3345, 0.1267, 0.3589, 0.1326, 0.4505, 0.1174, 0.4385, 0.1116, 0.413, 0.1125, 0.4324, 0.1183, 0.3791, 0.1267, 0.3546, 0.1209, 0.3444, 0.1237, 0.3688, 0.1296, 0.3903, 0.124, 0.3656, 0.1182, 0.3546, 0.1209, 0.3791, 0.1267, 0.4165, 0.1198, 0.3935, 0.1139, 0.3782, 0.1159, 0.4026, 0.1217, 0.4324, 0.1183, 0.413, 0.1125, 0.3935, 0.1139, 0.4165, 0.1198, 0.3589, 0.1326, 0.3345, 0.1267, 0.3246, 0.1297, 0.349, 0.1355, 0.5015, 0.1115, 0.4698, 0.1113, 0.4704, 0.1171, 0.4904, 0.1174, 0.5277, 0.1124, 0.5015, 0.1115, 0.4904, 0.1174, 0.5088, 0.1182, 0.349, 0.1355, 0.3246, 0.1297, 0.3142, 0.1326, 0.3387, 0.1384, 0.3148, 0.1433, 0.2905, 0.1375, 0.2764, 0.1394, 0.2992, 0.1452, 0.5761, 0.118, 0.5633, 0.1157, 0.539, 0.1215, 0.5514, 0.1238, 0.591, 0.1043, 0.5807, 0.1014, 0.5564, 0.1072, 0.5668, 0.1101, 0.2926, 0.1262, 0.2701, 0.1204, 0.254, 0.1218, 0.2726, 0.1276, 0.6108, 0.1103, 0.6009, 0.1073, 0.5768, 0.1131, 0.5867, 0.1161, 0.7435, 0.1285, 0.7326, 0.1226, 0.7126, 0.1229, 0.712, 0.1287, 0.6447, 0.1183, 0.6323, 0.1159, 0.6079, 0.1217, 0.6206, 0.1241, 0.6927, 0.1226, 0.6745, 0.1217, 0.6553, 0.1275, 0.6808, 0.1284, 0.6212, 0.1132, 0.6108, 0.1103, 0.5867, 0.1161, 0.5969, 0.119, 0.6323, 0.1159, 0.6212, 0.1132, 0.5969, 0.119, 0.6079, 0.1217, 0.6586, 0.1202, 0.6447, 0.1183, 0.6206, 0.1241, 0.6358, 0.126, 0.4026, 0.1217, 0.3782, 0.1159, 0.3656, 0.1182, 0.3903, 0.124, 0.6009, 0.1073, 0.591, 0.1043, 0.5668, 0.1101, 0.5768, 0.1131, 0.6745, 0.1217, 0.6586, 0.1202, 0.6358, 0.126, 0.6553, 0.1275, 0.5807, 0.1014, 0.5696, 0.0987, 0.5452, 0.1045, 0.5564, 0.1072, 0.712, 0.1287, 0.7126, 0.1229, 0.6927, 0.1226, 0.6808, 0.1284, 0.5567, 0.09637, 0.5411, 0.09447, 0.5186, 0.1003, 0.5327, 0.1022, 0.2726, 0.1276, 0.254, 0.1218, 0.2356, 0.1226, 0.2465, 0.1285, 0.495, 0.09221, 0.4635, 0.09194, 0.4641, 0.09776, 0.4841, 0.09803, 0.1151, 0.566, 0.03555, 0.9487, 0.9753, 0.9487, 0.8852, 0.4999, 0.881, 0.5025, 0.8765, 0.5034, 0.8721, 0.5025, 0.8678, 0.4999, 0.8639, 0.4957, 0.8605, 0.49, 0.8576, 0.4831, 0.8555, 0.4752, 0.8543, 0.4666, 0.8538, 0.4577, 0.8543, 0.4488, 0.8555, 0.4402, 0.8576, 0.4323, 0.8605, 0.4254, 0.8639, 0.4197, 0.8678, 0.4155, 0.8721, 0.4128, 0.8765, 0.412, 0.8809, 0.4128, 0.8853, 0.4155, 0.9753, 0.04135, 0.03555, 0.04135, 0.1152, 0.4807, 0.1193, 0.4781, 0.1238, 0.4772, 0.1283, 0.4781, 0.1326, 0.4807, 0.1366, 0.485, 0.1401, 0.4907, 0.1429, 0.4977, 0.145, 0.5057, 0.1463, 0.5144, 0.1468, 0.5234, 0.1463, 0.5324, 0.145, 0.541, 0.1429, 0.549, 0.1401, 0.556, 0.1366, 0.5618, 0.1326, 0.566, 0.1283, 0.5686, 0.1238, 0.5695, 0.1194, 0.5686, 0.3211, 0.122, 0.2967, 0.1162, 0.2842, 0.1185, 0.3082, 0.1243, 0.3322, 0.1193, 0.3079, 0.1135, 0.2967, 0.1162, 0.3211, 0.122, 0.4635, 0.09194, 0.4323, 0.09227, 0.4442, 0.09809, 0.4641, 0.09776, 0.3623, 0.1104, 0.3382, 0.1046, 0.3283, 0.1076, 0.3524, 0.1134, 0.3727, 0.1075, 0.3484, 0.1016, 0.3382, 0.1046, 0.3623, 0.1104, 0.1152, 0.4807, 0.03555, 0.04135, 0.03555, 0.9487, 0.1151, 0.566, 0.1111, 0.5618, 0.1076, 0.556, 0.1048, 0.549, 0.1027, 0.541, 0.1013, 0.5324, 0.1009, 0.5234, 0.1013, 0.5144, 0.1027, 0.5057, 0.1048, 0.4977, 0.1076, 0.4907, 0.1111, 0.4851, 0.4101, 0.1005, 0.3873, 0.09464, 0.3721, 0.09658, 0.3962, 0.1024, 0.426, 0.099, 0.4068, 0.09318, 0.3873, 0.09464, 0.4101, 0.1005, 0.3524, 0.1134, 0.3283, 0.1076, 0.3183, 0.1106, 0.3425, 0.1164, 0.4442, 0.09809, 0.4323, 0.09227, 0.4068, 0.09318, 0.426, 0.099, 0.5211, 0.09307, 0.495, 0.09221, 0.4841, 0.09803, 0.5025, 0.09888, 0.3425, 0.1164, 0.3183, 0.1106, 0.3079, 0.1135, 0.3322, 0.1193, 0.3082, 0.1243, 0.2842, 0.1185, 0.2701, 0.1204, 0.2926, 0.1262, 0.5696, 0.0987, 0.5567, 0.09637, 0.5327, 0.1022, 0.5452, 0.1045, 0.5627, 0.1264, 0.5514, 0.1238, 0.5451, 0.1253, 0.5564, 0.1279, 0.8879, 0.4234, 0.8844, 0.4196, 0.8849, 0.4176, 0.8885, 0.4215, 0.8885, 0.4215, 0.8849, 0.4176, 0.8853, 0.4155, 0.8891, 0.4196, 0.3594, 0.09895, 0.3721, 0.09658, 0.3659, 0.09509, 0.3532, 0.09746, 0.1031, 0.5234, 0.1035, 0.5152, 0.1024, 0.5148, 0.102, 0.5234, 0.102, 0.5234, 0.1024, 0.5148, 0.1013, 0.5144, 0.1009, 0.5234, 0.1009, 0.5234, 0.1013, 0.5324, 0.1024, 0.5319, 0.102, 0.5234, 0.102, 0.5234, 0.1024, 0.5319, 0.1035, 0.5315, 0.1031, 0.5234, 0.3532, 0.09746, 0.3422, 0.1001, 0.3484, 0.1016, 0.3594, 0.09895, 0.3283, 0.1076, 0.3382, 0.1046, 0.332, 0.1031, 0.3221, 0.1061, 0.1066, 0.5465, 0.1047, 0.5393, 0.1037, 0.5402, 0.1057, 0.5478, 0.1057, 0.5478, 0.1037, 0.5402, 0.1027, 0.541, 0.1048, 0.549, 0.1111, 0.5618, 0.1151, 0.566, 0.1155, 0.5639, 0.1117, 0.5599, 0.1117, 0.5599, 0.1155, 0.5639, 0.1159, 0.5619, 0.1123, 0.558, 0.3017, 0.112, 0.2904, 0.1147, 0.2967, 0.1162, 0.3079, 0.1135, 0.3079, 0.1135, 0.3183, 0.1106, 0.3121, 0.1091, 0.3017, 0.112, 0.1123, 0.558, 0.1092, 0.5528, 0.1084, 0.5544, 0.1117, 0.5599, 0.1117, 0.5599, 0.1084, 0.5544, 0.1076, 0.556, 0.1111, 0.5618, 0.1283, 0.5686, 0.1326, 0.566, 0.1322, 0.5639, 0.1281, 0.5664, 0.1281, 0.5664, 0.1322, 0.5639, 0.1318, 0.5619, 0.1279, 0.5642, 0.2492, 0.1203, 0.2328, 0.1212, 0.2356, 0.1226, 0.254, 0.1218, 0.583, 0.1323, 0.5731, 0.1293, 0.5668, 0.1308, 0.5768, 0.1338, 0.8936, 0.4348, 0.891, 0.4285, 0.8918, 0.4269, 0.8945, 0.4335, 0.8945, 0.4335, 0.8918, 0.4269, 0.8926, 0.4254, 0.8954, 0.4323, 0.6447, 0.1183, 0.6586, 0.1202, 0.6644, 0.1187, 0.6509, 0.1168, 0.1442, 0.5315, 0.143, 0.5393, 0.144, 0.5402, 0.1452, 0.5319, 0.1452, 0.5319, 0.144, 0.5402, 0.145, 0.541, 0.1463, 0.5324, 0.254, 0.1218, 0.2701, 0.1204, 0.2643, 0.1189, 0.2492, 0.1203, 0.1279, 0.5642, 0.1238, 0.565, 0.1238, 0.5673, 0.1281, 0.5664, 0.1281, 0.5664, 0.1238, 0.5673, 0.1238, 0.5695, 0.1283, 0.5686, 0.3656, 0.1182, 0.3782, 0.1159, 0.372, 0.1144, 0.3593, 0.1167, 0.856, 0.4577, 0.8564, 0.4496, 0.8553, 0.4492, 0.8549, 0.4577, 0.8549, 0.4577, 0.8553, 0.4492, 0.8543, 0.4488, 0.8538, 0.4577, 0.8538, 0.4577, 0.8543, 0.4666, 0.8553, 0.4662, 0.8549, 0.4577, 0.8549, 0.4577, 0.8553, 0.4662, 0.8564, 0.4657, 0.856, 0.4577, 0.3593, 0.1167, 0.3483, 0.1194, 0.3546, 0.1209, 0.3656, 0.1182, 0.3345, 0.1267, 0.3444, 0.1237, 0.3381, 0.1223, 0.3283, 0.1252, 0.8595, 0.4806, 0.8576, 0.4734, 0.8566, 0.4743, 0.8586, 0.4818, 0.8586, 0.4818, 0.8566, 0.4743, 0.8555, 0.4752, 0.8576, 0.4831, 0.8639, 0.4957, 0.8678, 0.4999, 0.8683, 0.4978, 0.8645, 0.4938, 0.8645, 0.4938, 0.8683, 0.4978, 0.8687, 0.4958, 0.8652, 0.4919, 0.3079, 0.1311, 0.2966, 0.1337, 0.3029, 0.1352, 0.3142, 0.1326, 0.3142, 0.1326, 0.3246, 0.1297, 0.3183, 0.1282, 0.3079, 0.1311, 0.8652, 0.4919, 0.862, 0.4868, 0.8613, 0.4884, 0.8645, 0.4938, 0.8645, 0.4938, 0.8613, 0.4884, 0.8605, 0.49, 0.8639, 0.4957, 0.881, 0.5025, 0.8852, 0.4999, 0.8848, 0.4978, 0.8808, 0.5003, 0.8808, 0.5003, 0.8848, 0.4978, 0.8844, 0.4958, 0.8805, 0.4981, 0.2554, 0.1393, 0.2391, 0.1401, 0.2419, 0.1416, 0.2603, 0.1408, 0.8988, 0.4488, 0.8975, 0.4402, 0.8965, 0.441, 0.8977, 0.4492, 0.8977, 0.4492, 0.8965, 0.441, 0.8955, 0.4419, 0.8966, 0.4496, 0.6339, 0.1308, 0.6236, 0.1279, 0.6173, 0.1294, 0.6276, 0.1323, 0.2603, 0.1408, 0.2764, 0.1394, 0.2705, 0.1379, 0.2554, 0.1393, 0.8805, 0.4981, 0.8765, 0.4989, 0.8765, 0.5011, 0.8808, 0.5003, 0.8808, 0.5003, 0.8765, 0.5011, 0.8765, 0.5034, 0.881, 0.5025, 0.8538, 0.4577, 0.8543, 0.4488, 0.8553, 0.4492, 0.8549, 0.4577, 0.8549, 0.4577, 0.8553, 0.4492, 0.8564, 0.4496, 0.856, 0.4577, 0.3966, 0.1255, 0.4088, 0.1232, 0.4026, 0.1217, 0.3903, 0.124, 0.3903, 0.124, 0.3791, 0.1267, 0.3854, 0.1282, 0.3966, 0.1255, 0.856, 0.4577, 0.8564, 0.4657, 0.8553, 0.4662, 0.8549, 0.4577, 0.8549, 0.4577, 0.8553, 0.4662, 0.8543, 0.4666, 0.8538, 0.4577, 0.8576, 0.4831, 0.8555, 0.4752, 0.8566, 0.4743, 0.8586, 0.4818, 0.8586, 0.4818, 0.8566, 0.4743, 0.8576, 0.4734, 0.8595, 0.4806, 0.3651, 0.134, 0.3751, 0.1311, 0.3688, 0.1296, 0.3589, 0.1326, 0.3387, 0.1384, 0.3276, 0.141, 0.3339, 0.1425, 0.345, 0.1399, 0.8652, 0.4919, 0.8687, 0.4958, 0.8683, 0.4978, 0.8645, 0.4938, 0.8645, 0.4938, 0.8683, 0.4978, 0.8678, 0.4999, 0.8639, 0.4957, 0.3589, 0.1326, 0.349, 0.1355, 0.3553, 0.137, 0.3651, 0.134, 0.8595, 0.4806, 0.862, 0.4868, 0.8613, 0.4884, 0.8586, 0.4818, 0.8586, 0.4818, 0.8613, 0.4884, 0.8605, 0.49, 0.8576, 0.4831, 0.6031, 0.1381, 0.5929, 0.1353, 0.5866, 0.1367, 0.5968, 0.1396, 0.8966, 0.4496, 0.8955, 0.4419, 0.8965, 0.441, 0.8977, 0.4492, 0.8977, 0.4492, 0.8965, 0.441, 0.8975, 0.4402, 0.8988, 0.4488, 0.881, 0.5025, 0.8765, 0.5034, 0.8765, 0.5011, 0.8808, 0.5003, 0.8808, 0.5003, 0.8765, 0.5011, 0.8765, 0.4989, 0.8805, 0.4981, 0.284, 0.1481, 0.305, 0.1467, 0.2992, 0.1452, 0.2792, 0.1466, 0.1009, 0.5234, 0.1013, 0.5144, 0.1024, 0.5148, 0.102, 0.5234, 0.102, 0.5234, 0.1024, 0.5148, 0.1035, 0.5152, 0.1031, 0.5234, 0.3901, 0.1063, 0.4024, 0.1039, 0.3962, 0.1024, 0.3838, 0.1048, 0.3838, 0.1048, 0.3727, 0.1075, 0.3789, 0.1089, 0.3901, 0.1063, 0.1031, 0.5234, 0.1035, 0.5315, 0.1024, 0.5319, 0.102, 0.5234, 0.102, 0.5234, 0.1024, 0.5319, 0.1013, 0.5324, 0.1009, 0.5234, 0.3623, 0.1104, 0.3524, 0.1134, 0.3586, 0.1149, 0.3685, 0.1119, 0.1047, 0.5393, 0.1066, 0.5465, 0.1057, 0.5478, 0.1037, 0.5402, 0.1037, 0.5402, 0.1057, 0.5478, 0.1048, 0.549, 0.1027, 0.541, 0.3425, 0.1164, 0.3322, 0.1193, 0.3385, 0.1208, 0.3487, 0.1179, 0.1092, 0.5528, 0.1123, 0.558, 0.1117, 0.5599, 0.1084, 0.5544, 0.1084, 0.5544, 0.1117, 0.5599, 0.1111, 0.5618, 0.1076, 0.556, 0.2726, 0.1276, 0.2465, 0.1285, 0.2493, 0.13, 0.2774, 0.1291, 0.1279, 0.5642, 0.1318, 0.5619, 0.1322, 0.5639, 0.1281, 0.5664, 0.1281, 0.5664, 0.1322, 0.5639, 0.1326, 0.566, 0.1283, 0.5686, 0.1463, 0.5324, 0.145, 0.541, 0.144, 0.5402, 0.1452, 0.5319, 0.1452, 0.5319, 0.144, 0.5402, 0.143, 0.5393, 0.1442, 0.5315, 0.6144, 0.1256, 0.63, 0.1275, 0.6358, 0.126, 0.6206, 0.1241, 0.1283, 0.5686, 0.1238, 0.5695, 0.1238, 0.5673, 0.1281, 0.5664, 0.1281, 0.5664, 0.1238, 0.5673, 0.1238, 0.565, 0.1279, 0.5642, 0.2774, 0.1291, 0.2984, 0.1277, 0.2926, 0.1262, 0.2726, 0.1276, 0.8576, 0.4831, 0.8605, 0.49, 0.8613, 0.4884, 0.8586, 0.4818, 0.8586, 0.4818, 0.8613, 0.4884, 0.862, 0.4868, 0.8595, 0.4806, 0.3283, 0.1252, 0.3183, 0.1282, 0.3246, 0.1297, 0.3345, 0.1267, 0.5807, 0.1014, 0.591, 0.1043, 0.5972, 0.1028, 0.587, 0.09987, 0.1354, 0.4887, 0.1385, 0.4939, 0.1393, 0.4923, 0.136, 0.4869, 0.136, 0.4869, 0.1393, 0.4923, 0.1401, 0.4907, 0.1366, 0.485, 0.4068, 0.09318, 0.4323, 0.09227, 0.4293, 0.09078, 0.4019, 0.09169, 0.1066, 0.5002, 0.1092, 0.4939, 0.1084, 0.4923, 0.1057, 0.499, 0.1057, 0.499, 0.1084, 0.4923, 0.1076, 0.4907, 0.1048, 0.4977, 0.1193, 0.4781, 0.1152, 0.4807, 0.1155, 0.4828, 0.1196, 0.4803, 0.1196, 0.4803, 0.1155, 0.4828, 0.1159, 0.4849, 0.1198, 0.4825, 0.5259, 0.09157, 0.4978, 0.09072, 0.495, 0.09221, 0.5211, 0.09307, 0.1366, 0.485, 0.1326, 0.4807, 0.1322, 0.4828, 0.136, 0.4869, 0.136, 0.4869, 0.1322, 0.4828, 0.1318, 0.4849, 0.1354, 0.4887, 0.587, 0.09987, 0.5758, 0.09721, 0.5696, 0.0987, 0.5807, 0.1014, 0.6009, 0.1073, 0.6108, 0.1103, 0.617, 0.1088, 0.6071, 0.1058, 0.1411, 0.5002, 0.143, 0.5074, 0.144, 0.5066, 0.142, 0.499, 0.142, 0.499, 0.144, 0.5066, 0.145, 0.5057, 0.1429, 0.4977, 0.1429, 0.4977, 0.1401, 0.4907, 0.1393, 0.4923, 0.142, 0.499, 0.142, 0.499, 0.1393, 0.4923, 0.1385, 0.4939, 0.1411, 0.5002, 0.6071, 0.1058, 0.5972, 0.1028, 0.591, 0.1043, 0.6009, 0.1073, 0.5211, 0.09307, 0.5411, 0.09447, 0.5469, 0.09298, 0.5259, 0.09157, 0.1198, 0.4825, 0.1238, 0.4817, 0.1238, 0.4795, 0.1196, 0.4803, 0.1196, 0.4803, 0.1238, 0.4795, 0.1238, 0.4772, 0.1193, 0.4781, 0.3782, 0.1159, 0.3935, 0.1139, 0.3876, 0.1124, 0.372, 0.1144, 0.8564, 0.4496, 0.8576, 0.4419, 0.8566, 0.441, 0.8553, 0.4492, 0.8553, 0.4492, 0.8566, 0.441, 0.8555, 0.4402, 0.8543, 0.4488, 0.8954, 0.4831, 0.8926, 0.49, 0.8918, 0.4884, 0.8945, 0.4818, 0.8945, 0.4818, 0.8918, 0.4884, 0.891, 0.4868, 0.8936, 0.4806, 0.6565, 0.148, 0.6839, 0.1489, 0.687, 0.1474, 0.6615, 0.1465, 0.8721, 0.4128, 0.8678, 0.4155, 0.8683, 0.4175, 0.8723, 0.415, 0.8723, 0.415, 0.8683, 0.4175, 0.8687, 0.4196, 0.8725, 0.4172, 0.5325, 0.1109, 0.5043, 0.11, 0.5015, 0.1115, 0.5277, 0.1124, 0.8891, 0.4196, 0.8853, 0.4155, 0.8849, 0.4176, 0.8885, 0.4215, 0.8885, 0.4215, 0.8849, 0.4176, 0.8844, 0.4196, 0.8879, 0.4234, 0.5935, 0.1191, 0.5824, 0.1165, 0.5761, 0.118, 0.5872, 0.1206, 0.6074, 0.1264, 0.6173, 0.1294, 0.6236, 0.1279, 0.6136, 0.125, 0.8936, 0.4348, 0.8955, 0.4419, 0.8965, 0.441, 0.8945, 0.4335, 0.8945, 0.4335, 0.8965, 0.441, 0.8975, 0.4402, 0.8954, 0.4323, 0.6511, 0.1373, 0.665, 0.1392, 0.6709, 0.1378, 0.6573, 0.1358, 0.8966, 0.4657, 0.8955, 0.4734, 0.8965, 0.4743, 0.8977, 0.4662, 0.8977, 0.4662, 0.8965, 0.4743, 0.8975, 0.4752, 0.8988, 0.4666, 0.8954, 0.4323, 0.8926, 0.4254, 0.8918, 0.4269, 0.8945, 0.4335, 0.8945, 0.4335, 0.8918, 0.4269, 0.891, 0.4285, 0.8936, 0.4348, 0.6136, 0.125, 0.6038, 0.122, 0.5975, 0.1235, 0.6074, 0.1264, 0.5277, 0.1124, 0.5477, 0.1138, 0.5535, 0.1123, 0.5325, 0.1109, 0.8725, 0.4172, 0.8765, 0.4165, 0.8765, 0.4142, 0.8723, 0.415, 0.8723, 0.415, 0.8765, 0.4142, 0.8765, 0.412, 0.8721, 0.4128, 0.8543, 0.4488, 0.8555, 0.4402, 0.8566, 0.441, 0.8553, 0.4492, 0.8553, 0.4492, 0.8566, 0.441, 0.8576, 0.4419, 0.8564, 0.4496, 0.4088, 0.1232, 0.4224, 0.1212, 0.4165, 0.1198, 0.4026, 0.1217, 0.5088, 0.1182, 0.4904, 0.1174, 0.4876, 0.1189, 0.5039, 0.1197, 0.8725, 0.4172, 0.8687, 0.4196, 0.8683, 0.4175, 0.8723, 0.415, 0.8723, 0.415, 0.8683, 0.4175, 0.8678, 0.4155, 0.8721, 0.4128, 0.8954, 0.4323, 0.8975, 0.4402, 0.8965, 0.441, 0.8945, 0.4335, 0.8945, 0.4335, 0.8965, 0.441, 0.8955, 0.4419, 0.8936, 0.4348, 0.5768, 0.1338, 0.5866, 0.1367, 0.5929, 0.1353, 0.583, 0.1323, 0.8988, 0.4666, 0.8975, 0.4752, 0.8965, 0.4743, 0.8977, 0.4662, 0.8977, 0.4662, 0.8965, 0.4743, 0.8955, 0.4734, 0.8966, 0.4657, 0.6205, 0.1446, 0.6361, 0.1466, 0.642, 0.1451, 0.6267, 0.1431, 0.8891, 0.4196, 0.8926, 0.4254, 0.8918, 0.4269, 0.8885, 0.4215, 0.8885, 0.4215, 0.8918, 0.4269, 0.891, 0.4285, 0.8879, 0.4234, 0.5564, 0.1279, 0.5668, 0.1308, 0.5731, 0.1293, 0.5627, 0.1264, 0.4704, 0.1171, 0.4505, 0.1174, 0.4536, 0.1189, 0.4706, 0.1186, 0.8652, 0.4234, 0.862, 0.4285, 0.8613, 0.4269, 0.8645, 0.4215, 0.8645, 0.4215, 0.8613, 0.4269, 0.8605, 0.4254, 0.8639, 0.4197, 0.8721, 0.4128, 0.8765, 0.412, 0.8765, 0.4142, 0.8723, 0.415, 0.8723, 0.415, 0.8765, 0.4142, 0.8765, 0.4165, 0.8725, 0.4172, 0.5039, 0.1197, 0.519, 0.1211, 0.5249, 0.1196, 0.5088, 0.1182, 0.1013, 0.5144, 0.1027, 0.5057, 0.1037, 0.5066, 0.1024, 0.5148, 0.1024, 0.5148, 0.1037, 0.5066, 0.1047, 0.5074, 0.1035, 0.5152, 0.4024, 0.1039, 0.4159, 0.1019, 0.4101, 0.1005, 0.3962, 0.1024, 0.1194, 0.5686, 0.1151, 0.566, 0.1155, 0.5639, 0.1196, 0.5664, 0.1196, 0.5664, 0.1155, 0.5639, 0.1159, 0.5619, 0.1198, 0.5642, 0.3144, 0.1258, 0.3273, 0.1235, 0.3211, 0.122, 0.3082, 0.1243, 0.5564, 0.1072, 0.5452, 0.1045, 0.5389, 0.106, 0.5502, 0.1087, 0.1354, 0.4887, 0.1318, 0.4849, 0.1322, 0.4828, 0.136, 0.4869, 0.136, 0.4869, 0.1322, 0.4828, 0.1326, 0.4807, 0.1366, 0.485, 0.5969, 0.119, 0.5867, 0.1161, 0.5805, 0.1176, 0.5907, 0.1205, 0.1442, 0.5152, 0.143, 0.5074, 0.144, 0.5066, 0.1452, 0.5148, 0.1452, 0.5148, 0.144, 0.5066, 0.145, 0.5057, 0.1463, 0.5144, 0.5768, 0.1131, 0.5668, 0.1101, 0.5606, 0.1116, 0.5706, 0.1146, 0.1411, 0.5002, 0.1385, 0.4939, 0.1393, 0.4923, 0.142, 0.499, 0.142, 0.499, 0.1393, 0.4923, 0.1401, 0.4907, 0.1429, 0.4977, 0.3082, 0.1243, 0.2926, 0.1262, 0.2984, 0.1277, 0.3144, 0.1258, 0.1198, 0.5642, 0.1238, 0.565, 0.1238, 0.5673, 0.1196, 0.5664, 0.1196, 0.5664, 0.1238, 0.5673, 0.1238, 0.5695, 0.1194, 0.5686, 0.1366, 0.485, 0.1401, 0.4907, 0.1393, 0.4923, 0.136, 0.4869, 0.136, 0.4869, 0.1393, 0.4923, 0.1385, 0.4939, 0.1354, 0.4887, 0.5502, 0.1087, 0.5606, 0.1116, 0.5668, 0.1101, 0.5564, 0.1072, 0.1463, 0.5144, 0.145, 0.5057, 0.144, 0.5066, 0.1452, 0.5148, 0.1452, 0.5148, 0.144, 0.5066, 0.143, 0.5074, 0.1442, 0.5152, 0.6274, 0.1117, 0.617, 0.1088, 0.6108, 0.1103, 0.6212, 0.1132, 0.1429, 0.4977, 0.145, 0.5057, 0.144, 0.5066, 0.142, 0.499, 0.142, 0.499, 0.144, 0.5066, 0.143, 0.5074, 0.1411, 0.5002, 0.5706, 0.1146, 0.5805, 0.1176, 0.5867, 0.1161, 0.5768, 0.1131, 0.1366, 0.5618, 0.1401, 0.556, 0.1393, 0.5544, 0.136, 0.5599, 0.136, 0.5599, 0.1393, 0.5544, 0.1385, 0.5528, 0.1354, 0.558, 0.7127, 0.1214, 0.6957, 0.1211, 0.6927, 0.1226, 0.7126, 0.1229, 0.8892, 0.4957, 0.8926, 0.49, 0.8918, 0.4884, 0.8885, 0.4938, 0.8885, 0.4938, 0.8918, 0.4884, 0.891, 0.4868, 0.8879, 0.4919, 0.7191, 0.1404, 0.7021, 0.1401, 0.699, 0.1416, 0.7189, 0.1419, 0.1013, 0.5324, 0.1027, 0.541, 0.1037, 0.5402, 0.1024, 0.5319, 0.1024, 0.5319, 0.1037, 0.5402, 0.1047, 0.5393, 0.1035, 0.5315, 0.3422, 0.1001, 0.332, 0.1031, 0.3382, 0.1046, 0.3484, 0.1016, 0.1152, 0.4807, 0.1111, 0.4851, 0.1117, 0.4869, 0.1155, 0.4828, 0.1155, 0.4828, 0.1117, 0.4869, 0.1123, 0.4887, 0.1159, 0.4849, 0.4978, 0.09072, 0.4633, 0.09045, 0.4635, 0.09194, 0.495, 0.09221, 0.7126, 0.1229, 0.7326, 0.1226, 0.7298, 0.1212, 0.7127, 0.1214, 0.1354, 0.558, 0.1318, 0.5619, 0.1322, 0.5639, 0.136, 0.5599, 0.136, 0.5599, 0.1322, 0.5639, 0.1326, 0.566, 0.1366, 0.5618, 0.1429, 0.549, 0.145, 0.541, 0.144, 0.5402, 0.142, 0.5478, 0.142, 0.5478, 0.144, 0.5402, 0.143, 0.5393, 0.1411, 0.5465, 0.6794, 0.1202, 0.6644, 0.1187, 0.6586, 0.1202, 0.6745, 0.1217, 0.6745, 0.1217, 0.6927, 0.1226, 0.6957, 0.1211, 0.6794, 0.1202, 0.1411, 0.5465, 0.1385, 0.5528, 0.1393, 0.5544, 0.142, 0.5478, 0.142, 0.5478, 0.1393, 0.5544, 0.1401, 0.556, 0.1429, 0.549, 0.8543, 0.4666, 0.8555, 0.4752, 0.8566, 0.4743, 0.8553, 0.4662, 0.8553, 0.4662, 0.8566, 0.4743, 0.8576, 0.4734, 0.8564, 0.4657, 0.3483, 0.1194, 0.3381, 0.1223, 0.3444, 0.1237, 0.3546, 0.1209, 0.2905, 0.1375, 0.3029, 0.1352, 0.2966, 0.1337, 0.2842, 0.136, 0.8725, 0.4981, 0.8687, 0.4958, 0.8683, 0.4978, 0.8723, 0.5003, 0.8723, 0.5003, 0.8683, 0.4978, 0.8678, 0.4999, 0.8721, 0.5025, 0.7189, 0.1419, 0.7389, 0.1416, 0.7361, 0.1401, 0.7191, 0.1404, 0.8879, 0.4919, 0.8844, 0.4958, 0.8848, 0.4978, 0.8885, 0.4938, 0.8885, 0.4938, 0.8848, 0.4978, 0.8852, 0.4999, 0.8892, 0.4957, 0.8954, 0.4831, 0.8975, 0.4752, 0.8965, 0.4743, 0.8945, 0.4818, 0.8945, 0.4818, 0.8965, 0.4743, 0.8955, 0.4734, 0.8936, 0.4806, 0.6859, 0.1392, 0.6709, 0.1378, 0.665, 0.1392, 0.6809, 0.1407, 0.6809, 0.1407, 0.699, 0.1416, 0.7021, 0.1401, 0.6859, 0.1392, 0.8936, 0.4806, 0.891, 0.4868, 0.8918, 0.4884, 0.8945, 0.4818, 0.8945, 0.4818, 0.8918, 0.4884, 0.8926, 0.49, 0.8954, 0.4831, 0.8721, 0.5025, 0.8765, 0.5034, 0.8765, 0.5011, 0.8723, 0.5003, 0.8723, 0.5003, 0.8765, 0.5011, 0.8765, 0.4989, 0.8725, 0.4981, 0.2842, 0.136, 0.2705, 0.1379, 0.2764, 0.1394, 0.2905, 0.1375, 0.3791, 0.1267, 0.3688, 0.1296, 0.3751, 0.1311, 0.3854, 0.1282, 0.8564, 0.4657, 0.8576, 0.4734, 0.8566, 0.4743, 0.8553, 0.4662, 0.8553, 0.4662, 0.8566, 0.4743, 0.8555, 0.4752, 0.8543, 0.4666, 0.8721, 0.5025, 0.8678, 0.4999, 0.8683, 0.4978, 0.8723, 0.5003, 0.8723, 0.5003, 0.8683, 0.4978, 0.8687, 0.4958, 0.8725, 0.4981, 0.321, 0.1448, 0.3339, 0.1425, 0.3276, 0.141, 0.3148, 0.1433, 0.8892, 0.4957, 0.8852, 0.4999, 0.8848, 0.4978, 0.8885, 0.4938, 0.8885, 0.4938, 0.8848, 0.4978, 0.8844, 0.4958, 0.8879, 0.4919, 0.7182, 0.1492, 0.7528, 0.149, 0.75, 0.1475, 0.7183, 0.1477, 0.5872, 0.1206, 0.5975, 0.1235, 0.6038, 0.122, 0.5935, 0.1191, 0.8879, 0.4234, 0.891, 0.4285, 0.8918, 0.4269, 0.8885, 0.4215, 0.8885, 0.4215, 0.8918, 0.4269, 0.8926, 0.4254, 0.8891, 0.4196, 0.6615, 0.1465, 0.642, 0.1451, 0.6361, 0.1466, 0.6565, 0.148, 0.8936, 0.4806, 0.8955, 0.4734, 0.8965, 0.4743, 0.8945, 0.4818, 0.8945, 0.4818, 0.8965, 0.4743, 0.8975, 0.4752, 0.8954, 0.4831, 0.7183, 0.1477, 0.687, 0.1474, 0.6839, 0.1489, 0.7182, 0.1492, 0.8879, 0.4919, 0.891, 0.4868, 0.8918, 0.4884, 0.8885, 0.4938, 0.8885, 0.4938, 0.8918, 0.4884, 0.8926, 0.49, 0.8892, 0.4957, 0.3148, 0.1433, 0.2992, 0.1452, 0.305, 0.1467, 0.321, 0.1448, 0.8725, 0.4981, 0.8765, 0.4989, 0.8765, 0.5011, 0.8723, 0.5003, 0.8723, 0.5003, 0.8765, 0.5011, 0.8765, 0.5034, 0.8721, 0.5025, 0.3727, 0.1075, 0.3623, 0.1104, 0.3685, 0.1119, 0.3789, 0.1089, 0.1035, 0.5315, 0.1047, 0.5393, 0.1037, 0.5402, 0.1024, 0.5319, 0.1024, 0.5319, 0.1037, 0.5402, 0.1027, 0.541, 0.1013, 0.5324, 0.3524, 0.1134, 0.3425, 0.1164, 0.3487, 0.1179, 0.3586, 0.1149, 0.1066, 0.5465, 0.1092, 0.5528, 0.1084, 0.5544, 0.1057, 0.5478, 0.1057, 0.5478, 0.1084, 0.5544, 0.1076, 0.556, 0.1048, 0.549, 0.8639, 0.4957, 0.8605, 0.49, 0.8613, 0.4884, 0.8645, 0.4938, 0.8645, 0.4938, 0.8613, 0.4884, 0.862, 0.4868, 0.8652, 0.4919, 0.345, 0.1399, 0.3553, 0.137, 0.349, 0.1355, 0.3387, 0.1384, 0.5025, 0.09888, 0.4841, 0.09803, 0.4813, 0.09952, 0.4977, 0.1004, 0.1198, 0.4825, 0.1159, 0.4849, 0.1155, 0.4828, 0.1196, 0.4803, 0.1196, 0.4803, 0.1155, 0.4828, 0.1152, 0.4807, 0.1193, 0.4781, 0.1366, 0.5618, 0.1326, 0.566, 0.1322, 0.5639, 0.136, 0.5599, 0.136, 0.5599, 0.1322, 0.5639, 0.1318, 0.5619, 0.1354, 0.558, 0.7118, 0.1302, 0.7463, 0.13, 0.7435, 0.1285, 0.712, 0.1287, 0.6553, 0.1275, 0.6358, 0.126, 0.63, 0.1275, 0.6504, 0.129, 0.1411, 0.5465, 0.143, 0.5393, 0.144, 0.5402, 0.142, 0.5478, 0.142, 0.5478, 0.144, 0.5402, 0.145, 0.541, 0.1429, 0.549, 0.712, 0.1287, 0.6808, 0.1284, 0.6778, 0.1299, 0.7118, 0.1302, 0.1354, 0.558, 0.1385, 0.5528, 0.1393, 0.5544, 0.136, 0.5599, 0.136, 0.5599, 0.1393, 0.5544, 0.1401, 0.556, 0.1366, 0.5618, 0.1193, 0.4781, 0.1238, 0.4772, 0.1238, 0.4795, 0.1196, 0.4803, 0.1196, 0.4803, 0.1238, 0.4795, 0.1238, 0.4817, 0.1198, 0.4825, 0.4977, 0.1004, 0.5128, 0.1018, 0.5186, 0.1003, 0.5025, 0.09888, 0.1429, 0.549, 0.1401, 0.556, 0.1393, 0.5544, 0.142, 0.5478, 0.142, 0.5478, 0.1393, 0.5544, 0.1385, 0.5528, 0.1411, 0.5465, 0.6504, 0.129, 0.6778, 0.1299, 0.6808, 0.1284, 0.6553, 0.1275, 0.2792, 0.1466, 0.253, 0.1475, 0.2558, 0.149, 0.284, 0.1481, 0.8805, 0.4981, 0.8844, 0.4958, 0.8848, 0.4978, 0.8808, 0.5003, 0.8808, 0.5003, 0.8848, 0.4978, 0.8852, 0.4999, 0.881, 0.5025, 0.4641, 0.09776, 0.4442, 0.09809, 0.4472, 0.09958, 0.4642, 0.09925, 0.1123, 0.4887, 0.1092, 0.4939, 0.1084, 0.4923, 0.1117, 0.4869, 0.1117, 0.4869, 0.1084, 0.4923, 0.1076, 0.4907, 0.1111, 0.4851, 0.3873, 0.09464, 0.4068, 0.09318, 0.4019, 0.09169, 0.3815, 0.09314, 0.1047, 0.5074, 0.1066, 0.5002, 0.1057, 0.499, 0.1037, 0.5066, 0.1037, 0.5066, 0.1057, 0.499, 0.1048, 0.4977, 0.1027, 0.5057, 0.1048, 0.549, 0.1076, 0.556, 0.1084, 0.5544, 0.1057, 0.5478, 0.1057, 0.5478, 0.1084, 0.5544, 0.1092, 0.5528, 0.1066, 0.5465, 0.3221, 0.1061, 0.3121, 0.1091, 0.3183, 0.1106, 0.3283, 0.1076, 0.4323, 0.09227, 0.4635, 0.09194, 0.4633, 0.09045, 0.4293, 0.09078, 0.1092, 0.4939, 0.1123, 0.4887, 0.1117, 0.4869, 0.1084, 0.4923, 0.1084, 0.4923, 0.1117, 0.4869, 0.1111, 0.4851, 0.1076, 0.4907, 0.2842, 0.1185, 0.2967, 0.1162, 0.2904, 0.1147, 0.278, 0.117, 0.1198, 0.5642, 0.1159, 0.5619, 0.1155, 0.5639, 0.1196, 0.5664, 0.1196, 0.5664, 0.1155, 0.5639, 0.1151, 0.566, 0.1194, 0.5686, 0.5567, 0.09637, 0.5696, 0.0987, 0.5758, 0.09721, 0.5629, 0.09488, 0.1279, 0.4825, 0.1318, 0.4849, 0.1322, 0.4828, 0.1281, 0.4803, 0.1281, 0.4803, 0.1322, 0.4828, 0.1326, 0.4807, 0.1283, 0.4781, 0.6323, 0.1159, 0.6447, 0.1183, 0.6509, 0.1168, 0.6386, 0.1144, 0.1446, 0.5234, 0.1442, 0.5315, 0.1452, 0.5319, 0.1457, 0.5234, 0.1457, 0.5234, 0.1452, 0.5319, 0.1463, 0.5324, 0.1468, 0.5234, 0.1468, 0.5234, 0.1463, 0.5144, 0.1452, 0.5148, 0.1457, 0.5234, 0.1457, 0.5234, 0.1452, 0.5148, 0.1442, 0.5152, 0.1446, 0.5234, 0.6386, 0.1144, 0.6274, 0.1117, 0.6212, 0.1132, 0.6323, 0.1159, 0.1283, 0.4781, 0.1238, 0.4772, 0.1238, 0.4795, 0.1281, 0.4803, 0.1281, 0.4803, 0.1238, 0.4795, 0.1238, 0.4817, 0.1279, 0.4825, 0.5629, 0.09488, 0.5469, 0.09298, 0.5411, 0.09447, 0.5567, 0.09637, 0.1194, 0.5686, 0.1238, 0.5695, 0.1238, 0.5673, 0.1196, 0.5664, 0.1196, 0.5664, 0.1238, 0.5673, 0.1238, 0.565, 0.1198, 0.5642, 0.278, 0.117, 0.2643, 0.1189, 0.2701, 0.1204, 0.2842, 0.1185, 0.8576, 0.4323, 0.8555, 0.4402, 0.8566, 0.441, 0.8586, 0.4335, 0.8586, 0.4335, 0.8566, 0.441, 0.8576, 0.4419, 0.8595, 0.4348, 0.408, 0.111, 0.3876, 0.1124, 0.3935, 0.1139, 0.413, 0.1125, 0.4698, 0.1113, 0.5015, 0.1115, 0.5043, 0.11, 0.4697, 0.1098, 0.8652, 0.4234, 0.8687, 0.4196, 0.8683, 0.4175, 0.8645, 0.4215, 0.8645, 0.4215, 0.8683, 0.4175, 0.8678, 0.4155, 0.8639, 0.4197, 0.413, 0.1125, 0.4385, 0.1116, 0.4354, 0.1101, 0.408, 0.111, 0.8595, 0.4348, 0.862, 0.4285, 0.8613, 0.4269, 0.8586, 0.4335, 0.8586, 0.4335, 0.8613, 0.4269, 0.8605, 0.4254, 0.8576, 0.4323, 0.5633, 0.1157, 0.5761, 0.118, 0.5824, 0.1165, 0.5695, 0.1142, 0.8805, 0.4172, 0.8844, 0.4196, 0.8849, 0.4176, 0.8807, 0.415, 0.8807, 0.415, 0.8849, 0.4176, 0.8853, 0.4155, 0.8809, 0.4128, 0.8992, 0.4577, 0.8988, 0.4488, 0.8977, 0.4492, 0.8981, 0.4577, 0.8981, 0.4577, 0.8977, 0.4492, 0.8966, 0.4496, 0.897, 0.4577, 0.6451, 0.1335, 0.6339, 0.1308, 0.6276, 0.1323, 0.6388, 0.135, 0.6388, 0.135, 0.6511, 0.1373, 0.6573, 0.1358, 0.6451, 0.1335, 0.897, 0.4577, 0.8966, 0.4657, 0.8977, 0.4662, 0.8981, 0.4577, 0.8981, 0.4577, 0.8977, 0.4662, 0.8988, 0.4666, 0.8992, 0.4577, 0.8809, 0.4128, 0.8765, 0.412, 0.8765, 0.4142, 0.8807, 0.415, 0.8807, 0.415, 0.8765, 0.4142, 0.8765, 0.4165, 0.8805, 0.4172, 0.5695, 0.1142, 0.5535, 0.1123, 0.5477, 0.1138, 0.5633, 0.1157, 0.4324, 0.1183, 0.4165, 0.1198, 0.4224, 0.1212, 0.4374, 0.1198, 0.8595, 0.4348, 0.8576, 0.4419, 0.8566, 0.441, 0.8586, 0.4335, 0.8586, 0.4335, 0.8566, 0.441, 0.8555, 0.4402, 0.8576, 0.4323, 0.8639, 0.4197, 0.8678, 0.4155, 0.8683, 0.4175, 0.8645, 0.4215, 0.8645, 0.4215, 0.8683, 0.4175, 0.8687, 0.4196, 0.8652, 0.4234, 0.4706, 0.1186, 0.4876, 0.1189, 0.4904, 0.1174, 0.4704, 0.1171, 0.8576, 0.4323, 0.8605, 0.4254, 0.8613, 0.4269, 0.8586, 0.4335, 0.8586, 0.4335, 0.8613, 0.4269, 0.862, 0.4285, 0.8595, 0.4348, 0.4374, 0.1198, 0.4536, 0.1189, 0.4505, 0.1174, 0.4324, 0.1183, 0.8809, 0.4128, 0.8853, 0.4155, 0.8849, 0.4176, 0.8807, 0.415, 0.8807, 0.415, 0.8849, 0.4176, 0.8844, 0.4196, 0.8805, 0.4172, 0.5327, 0.123, 0.5451, 0.1253, 0.5514, 0.1238, 0.539, 0.1215, 0.6141, 0.1408, 0.6031, 0.1381, 0.5968, 0.1396, 0.6078, 0.1423, 0.897, 0.4577, 0.8966, 0.4496, 0.8977, 0.4492, 0.8981, 0.4577, 0.8981, 0.4577, 0.8977, 0.4492, 0.8988, 0.4488, 0.8992, 0.4577, 0.8992, 0.4577, 0.8988, 0.4666, 0.8977, 0.4662, 0.8981, 0.4577, 0.8981, 0.4577, 0.8977, 0.4662, 0.8966, 0.4657, 0.897, 0.4577, 0.6078, 0.1423, 0.6205, 0.1446, 0.6267, 0.1431, 0.6141, 0.1408, 0.539, 0.1215, 0.5249, 0.1196, 0.519, 0.1211, 0.5327, 0.123, 0.8805, 0.4172, 0.8765, 0.4165, 0.8765, 0.4142, 0.8807, 0.415, 0.8807, 0.415, 0.8765, 0.4142, 0.8765, 0.412, 0.8809, 0.4128, 0.426, 0.099, 0.4101, 0.1005, 0.4159, 0.1019, 0.4309, 0.1005, 0.1066, 0.5002, 0.1047, 0.5074, 0.1037, 0.5066, 0.1057, 0.499, 0.1057, 0.499, 0.1037, 0.5066, 0.1027, 0.5057, 0.1048, 0.4977, 0.1111, 0.4851, 0.1152, 0.4807, 0.1155, 0.4828, 0.1117, 0.4869, 0.1117, 0.4869, 0.1155, 0.4828, 0.1159, 0.4849, 0.1123, 0.4887, 0.4642, 0.09925, 0.4813, 0.09952, 0.4841, 0.09803, 0.4641, 0.09776, 0.1151, 0.566, 0.1111, 0.5618, 0.1117, 0.5599, 0.1155, 0.5639, 0.1155, 0.5639, 0.1117, 0.5599, 0.1123, 0.558, 0.1159, 0.5619, 0.3273, 0.1235, 0.3385, 0.1208, 0.3322, 0.1193, 0.3211, 0.122, 0.1048, 0.4977, 0.1076, 0.4907, 0.1084, 0.4923, 0.1057, 0.499, 0.1057, 0.499, 0.1084, 0.4923, 0.1092, 0.4939, 0.1066, 0.5002, 0.4309, 0.1005, 0.4472, 0.09958, 0.4442, 0.09809, 0.426, 0.099, 0.1283, 0.4781, 0.1326, 0.4807, 0.1322, 0.4828, 0.1281, 0.4803, 0.1281, 0.4803, 0.1322, 0.4828, 0.1318, 0.4849, 0.1279, 0.4825, 0.5265, 0.1037, 0.5389, 0.106, 0.5452, 0.1045, 0.5327, 0.1022, 0.1468, 0.5234, 0.1463, 0.5324, 0.1452, 0.5319, 0.1457, 0.5234, 0.1457, 0.5234, 0.1452, 0.5319, 0.1442, 0.5315, 0.1446, 0.5234, 0.6017, 0.1232, 0.6144, 0.1256, 0.6206, 0.1241, 0.6079, 0.1217, 0.6079, 0.1217, 0.5969, 0.119, 0.5907, 0.1205, 0.6017, 0.1232, 0.1446, 0.5234, 0.1442, 0.5152, 0.1452, 0.5148, 0.1457, 0.5234, 0.1457, 0.5234, 0.1452, 0.5148, 0.1463, 0.5144, 0.1468, 0.5234, 0.5327, 0.1022, 0.5186, 0.1003, 0.5128, 0.1018, 0.5265, 0.1037, 0.1279, 0.4825, 0.1238, 0.4817, 0.1238, 0.4795, 0.1281, 0.4803, 0.1281, 0.4803, 0.1238, 0.4795, 0.1238, 0.4772, 0.1283, 0.4781, 0.3721, 0.09658, 0.3873, 0.09464, 0.3815, 0.09314, 0.3659, 0.09509, 0.1035, 0.5152, 0.1047, 0.5074, 0.1037, 0.5066, 0.1024, 0.5148, 0.1024, 0.5148, 0.1037, 0.5066, 0.1027, 0.5057, 0.1013, 0.5144, 0.8639, 0.4197, 0.8605, 0.4254, 0.8613, 0.4269, 0.8645, 0.4215, 0.8645, 0.4215, 0.8613, 0.4269, 0.862, 0.4285, 0.8652, 0.4234, 0.4697, 0.1098, 0.4354, 0.1101, 0.4385, 0.1116, 0.4698, 0.1113, 0.3962, 0.1024, 0.3721, 0.09658, 0.3594, 0.09895, 0.3838, 0.1048])
me_t1.materials.append(mat_t1)
me_t1.update()

# ---- objects
ob_t1 = bpy.data.objects.new('t1', me_t1)

# ---- transforms, parenting, visibility, modifiers, constraints
ob_t1.location = (0.0, 0.0, 0.0)

# ---- collection membership
col_collection.objects.link(ob_t1)

# ---- scene / render settings (as saved in the file)
scene.frame_start = 1; scene.frame_end = 250; scene.frame_set(1)
scene.render.engine = 'BLENDER_EEVEE_NEXT'
scene.cycles.sampling_pattern = 'TABULATED_SOBOL'
scene.view_settings.view_transform = 'Filmic'
bpy.context.view_layer.update()

# ---- added for rendering (the .blend has no active camera): camera
cam_auto = bpy.data.cameras.new('AutoCamera')
cam_auto.lens = 50.0
cam_auto.sensor_width = 36.0
cam_auto.clip_end = 1000.0
ob_auto_camera = bpy.data.objects.new('AutoCamera', cam_auto)
scene.collection.objects.link(ob_auto_camera)
ob_auto_camera.location = (1.9841, -2.37277, 1.62862)
ob_auto_camera.rotation_euler = (1.09748, -7.21219e-08, 0.694738)
scene.camera = ob_auto_camera
bpy.context.view_layer.update()
